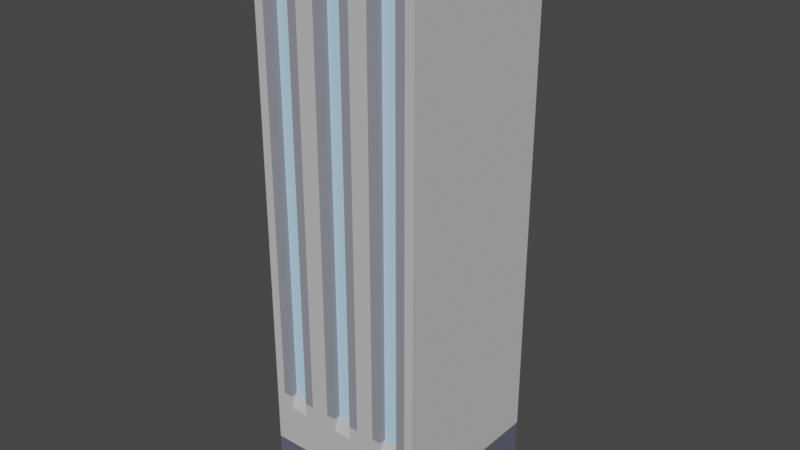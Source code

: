 # Source: scyscraperD.blend  (saved by Blender 3.5.10; exported with 4.5.12 LTS)
import bpy
from mathutils import Matrix  # noqa: F401  (used for matrix-valued properties, if any)

bpy.ops.wm.read_factory_settings(use_empty=True)
scene = bpy.context.scene
scene.name = 'Scene'

# ---- collections
col_collection = bpy.data.collections.new('Collection'); scene.collection.children.link(col_collection)

# ---- materials (node trees are filled in below, after node groups)
mat_border = bpy.data.materials.new('border')
mat_border.use_transparent_shadow = False
mat_border.diffuse_color = (0.28, 0.29, 0.33, 1.0)
mat_border.roughness = 1.0
mat_window = bpy.data.materials.new('window')
mat_window.use_transparent_shadow = False
mat_window.diffuse_color = (0.51, 0.77, 1.0, 1.0)
mat_window.roughness = 1.0
mat_defaultmat = bpy.data.materials.new('_defaultMat')
mat_defaultmat.use_transparent_shadow = False
mat_defaultmat.diffuse_color = (0.55, 0.55, 0.55, 1.0)
mat_defaultmat.roughness = 1.0
mat_door = bpy.data.materials.new('door')
mat_door.use_transparent_shadow = False
mat_door.diffuse_color = (0.12, 0.13, 0.17, 1.0)
mat_door.roughness = 1.0

# ---- material node trees
mat_border.use_nodes = True; mat_border.node_tree.nodes.clear()
_N = mat_border.node_tree.nodes; _L = mat_border.node_tree.links
n0 = _N.new('ShaderNodeBsdfPrincipled'); n0.name = 'Principled BSDF'; n0.location = (0, 300)
n0.distribution = 'GGX'
n0.subsurface_method = 'RANDOM_WALK_SKIN'
n0.inputs[0].default_value = (0.28, 0.29, 0.33, 1.0)
n0.inputs[2].default_value = 1.0
n0.inputs[3].default_value = 1.45
n0.inputs[13].default_value = 0.0
n0.inputs[27].default_value = (0.0, 0.0, 0.0, 1.0)
n0.inputs[28].default_value = 1.0
n1 = _N.new('ShaderNodeOutputMaterial'); n1.name = 'Material Output'; n1.location = (280, 300)
_L.new(n0.outputs[0], n1.inputs[0])
n1.is_active_output = True
mat_window.use_nodes = True; mat_window.node_tree.nodes.clear()
_N = mat_window.node_tree.nodes; _L = mat_window.node_tree.links
n0 = _N.new('ShaderNodeBsdfPrincipled'); n0.name = 'Principled BSDF'; n0.location = (0, 300)
n0.distribution = 'GGX'
n0.subsurface_method = 'RANDOM_WALK_SKIN'
n0.inputs[0].default_value = (0.51, 0.77, 1.0, 1.0)
n0.inputs[2].default_value = 1.0
n0.inputs[3].default_value = 1.45
n0.inputs[13].default_value = 0.0
n0.inputs[27].default_value = (0.0, 0.0, 0.0, 1.0)
n0.inputs[28].default_value = 1.0
n1 = _N.new('ShaderNodeOutputMaterial'); n1.name = 'Material Output'; n1.location = (280, 300)
_L.new(n0.outputs[0], n1.inputs[0])
n1.is_active_output = True
mat_defaultmat.use_nodes = True; mat_defaultmat.node_tree.nodes.clear()
_N = mat_defaultmat.node_tree.nodes; _L = mat_defaultmat.node_tree.links
n0 = _N.new('ShaderNodeBsdfPrincipled'); n0.name = 'Principled BSDF'; n0.location = (0, 300)
n0.distribution = 'GGX'
n0.subsurface_method = 'RANDOM_WALK_SKIN'
n0.inputs[0].default_value = (0.55, 0.55, 0.55, 1.0)
n0.inputs[2].default_value = 1.0
n0.inputs[3].default_value = 1.45
n0.inputs[13].default_value = 0.0
n0.inputs[27].default_value = (0.0, 0.0, 0.0, 1.0)
n0.inputs[28].default_value = 1.0
n1 = _N.new('ShaderNodeOutputMaterial'); n1.name = 'Material Output'; n1.location = (280, 300)
_L.new(n0.outputs[0], n1.inputs[0])
n1.is_active_output = True
mat_door.use_nodes = True; mat_door.node_tree.nodes.clear()
_N = mat_door.node_tree.nodes; _L = mat_door.node_tree.links
n0 = _N.new('ShaderNodeBsdfPrincipled'); n0.name = 'Principled BSDF'; n0.location = (0, 300)
n0.distribution = 'GGX'
n0.subsurface_method = 'RANDOM_WALK_SKIN'
n0.inputs[0].default_value = (0.12, 0.13, 0.17, 1.0)
n0.inputs[2].default_value = 1.0
n0.inputs[3].default_value = 1.45
n0.inputs[13].default_value = 0.0
n0.inputs[27].default_value = (0.0, 0.0, 0.0, 1.0)
n0.inputs[28].default_value = 1.0
n1 = _N.new('ShaderNodeOutputMaterial'); n1.name = 'Material Output'; n1.location = (280, 300)
_L.new(n0.outputs[0], n1.inputs[0])
n1.is_active_output = True

# ---- world
world_world = bpy.data.worlds.new('World'); scene.world = world_world
world_world.use_nodes = True; world_world.node_tree.nodes.clear()
_N = world_world.node_tree.nodes; _L = world_world.node_tree.links
n0 = _N.new('ShaderNodeOutputWorld'); n0.name = 'World Output'; n0.location = (300, 300)
n1 = _N.new('ShaderNodeBackground'); n1.name = 'Background'; n1.location = (10, 300)
n1.inputs[0].default_value = (0.05088, 0.05088, 0.05088, 1.0)
_L.new(n1.outputs[0], n0.inputs[0])
n0.is_active_output = True
world_world.color = (0.05088, 0.05088, 0.05088)
world_world.use_sun_shadow = False
world_world.sun_shadow_jitter_overblur = 0.0

# ---- meshes
me_skyscraperf = bpy.data.meshes.new('skyscraperF')
me_skyscraperf.from_pydata([(-0.52, 0.27, -0.6), (-0.52, -1.805e-16, -0.6), (-0.52, 0.27, -0.58), (-0.52, -1.805e-16, -0.58), (0.6, -1.805e-16, 0.6), (0.6, -1.805e-16, -0.6), (0.07, 0.0, 0.6), (0.52, -1.805e-16, -0.58), (0.28, -1.805e-16, -0.58), (0.28, -1.805e-16, -0.6), (0.12, 0.0, -0.58), (0.07, 0.0, 0.58), (-0.12, 0.0, -0.58), (-0.07, 0.0, 0.58), (-0.6, -1.805e-16, 0.6), (-0.07, 0.0, 0.6), (-0.12, 0.0, -0.6), (-0.28, -1.805e-16, -0.58), (-0.6, -1.805e-16, -0.6), (-0.28, -1.805e-16, -0.6), (0.12, 0.0, -0.6), (0.52, -1.805e-16, -0.6), (0.3323, 3.868, -0.6), (0.3323, 0.8, -0.6), (0.3323, 3.868, -0.55), (0.3323, 0.8, -0.55), (-0.2, 4.0, 0.2), (-0.2, 4.04, 0.2), (-0.2, 4.0, 0.4), (-0.2, 4.04, 0.4), (-0.3323, 3.868, 0.6), (-0.3323, 3.868, 0.55), (-0.4677, 3.868, 0.6), (-0.4677, 3.868, 0.55), (0.62, 4.08, 0.6), (0.62, 4.03, 0.6), (0.6, 4.08, 0.62), (0.6, 4.03, 0.62), (0.07, 0.27, 0.58), (0.07, 0.27, 0.6), (-0.3323, 0.8, 0.55), (-0.3323, 0.8, 0.6), (0.6, 0.05, -0.6), (0.6, 0.05, 0.6), (0.6, 4.0, -0.6), (0.6, 4.0, -0.2), (0.6, 4.03, -0.6), (0.6, 4.03, 0.6), (0.6, 4.0, 0.2), (0.6, 4.0, 0.6), (-0.0677, 0.8, 0.55), (-0.0677, 0.8, 0.6), (-0.0677, 3.868, 0.55), (-0.0677, 3.868, 0.6), (0.28, 0.27, -0.6), (0.28, 0.27, -0.58), (-0.07, 0.27, 0.6), (-0.07, 0.27, 0.58), (0.62, 4.08, -0.6), (0.62, 4.03, -0.6), (0.1, 4.0, 0.2), (0.1, 4.04, 0.2), (0.1, 4.0, 0.4), (0.1, 4.04, 0.4), (-0.6, 4.0, -0.6), (-0.2, 4.0, -0.6), (-0.6, 4.03, -0.6), (0.2, 4.0, -0.6), (0.52, 0.27, -0.6), (0.52, 0.27, -0.58), (-0.6, 4.03, 0.62), (-0.6, 4.08, 0.62), (0.12, 0.27, -0.58), (0.12, 0.27, -0.6), (-0.12, 0.27, -0.58), (-0.12, 0.27, -0.6), (-0.6, 4.03, 0.6), (-0.62, 4.03, 0.6), (-0.62, 4.03, -0.6), (0.6, 4.03, -0.62), (-0.6, 4.03, -0.62), (-0.1, 4.0, 0.4), (-0.1, 4.04, 0.4), (0.2, 4.04, 0.2), (0.2, 4.04, 0.4), (-0.28, 0.27, -0.6), (-0.28, 0.27, -0.58), (0.2662, 0.8, -0.6), (0.2662, 3.934, -0.6), (0.4677, 3.868, -0.6), (0.5338, 3.934, -0.6), (0.4677, 0.8, -0.6), (0.5338, 0.8, -0.6), (-0.5338, 0.8, -0.6), (-0.4677, 0.8, -0.6), (-0.5338, 3.934, -0.6), (-0.4677, 3.868, -0.6), (-0.3323, 3.868, -0.6), (-0.2662, 3.934, -0.6), (-0.3323, 0.8, -0.6), (-0.2662, 0.8, -0.6), (-0.6, 0.05, -0.6), (-0.6, 0.05, 0.6), (0.25, 0.05, -0.6), (0.25, 0.3, -0.6), (0.55, 0.3, -0.6), (0.55, 0.05, -0.6), (0.15, 0.05, -0.6), (0.15, 0.3, -0.6), (-0.15, 0.3, -0.6), (-0.15, 0.05, -0.6), (-0.25, 0.05, -0.6), (-0.25, 0.3, -0.6), (-0.55, 0.3, -0.6), (-0.55, 0.05, -0.6), (0.1, 0.05, 0.6), (0.1, 0.3, 0.6), (-0.1, 0.3, 0.6), (-0.1, 0.05, 0.6), (0.6, 4.08, -0.62), (-0.55, 4.08, -0.55), (-0.55, 4.0, -0.55), (-0.55, 4.08, 0.55), (-0.55, 4.0, -0.2), (-0.55, 4.0, 0.2), (-0.55, 4.0, 0.55), (-0.62, 4.08, -0.6), (-0.62, 4.08, 0.6), (-0.1, 4.0, 0.2), (-0.1, 4.04, 0.2), (0.0677, 0.8, 0.55), (0.0677, 3.868, 0.55), (0.0677, 0.8, 0.6), (0.0677, 3.868, 0.6), (-0.1338, 0.8, -0.6), (-0.0677, 0.8, -0.6), (-0.1338, 3.934, -0.6), (-0.0677, 3.868, -0.6), (0.0677, 3.868, -0.6), (0.1338, 3.934, -0.6), (0.0677, 0.8, -0.6), (0.1338, 0.8, -0.6), (0.5338, 0.8, 0.6), (0.4677, 0.8, 0.6), (0.5338, 3.934, 0.6), (0.4677, 3.868, 0.6), (0.3323, 3.868, 0.6), (0.2662, 3.934, 0.6), (0.3323, 0.8, 0.6), (0.2662, 0.8, 0.6), (0.3323, 0.8, 0.55), (0.3323, 3.868, 0.55), (-0.4677, 3.868, -0.55), (-0.4677, 0.8, -0.55), (0.0677, 3.868, -0.55), (-0.0677, 3.868, -0.55), (-0.4677, 0.8, 0.55), (-0.4677, 0.8, 0.6), (-0.6, 4.08, -0.62), (0.55, 4.08, -0.55), (0.55, 4.08, 0.55), (0.55, 4.0, -0.55), (0.55, 4.0, -0.2), (0.55, 4.0, 0.2), (0.55, 4.0, 0.55), (0.2, 4.0, -0.55), (-0.2, 4.0, -0.55), (-0.3323, 3.868, -0.55), (0.2, 4.0, 0.6), (-0.2, 4.0, 0.6), (-0.6, 4.0, 0.6), (-0.3323, 0.8, -0.55), (0.1338, 0.8, 0.6), (0.1338, 3.934, 0.6), (-0.1338, 3.934, 0.6), (-0.1338, 0.8, 0.6), (0.4677, 3.868, 0.55), (0.2, 4.0, 0.4), (-0.2, 4.0, 0.55), (0.2, 4.0, 0.55), (-0.2662, 0.8, 0.6), (-0.2662, 3.934, 0.6), (-0.5338, 3.934, 0.6), (-0.5338, 0.8, 0.6), (0.4677, 0.8, -0.55), (0.4677, 3.868, -0.55), (0.0677, 0.8, -0.55), (0.2, 4.0, 0.2), (0.4677, 0.8, 0.55), (-0.6, 4.0, -0.2), (-0.6, 4.0, 0.2), (-0.0677, 0.8, -0.55), (-0.05, 0.02, -0.58), (0.05, 0.02, -0.58), (-0.05, 0.25, -0.58), (0.05, 0.25, -0.58), (0.3, 0.05, -0.58), (0.5, 0.05, -0.58), (0.3, 0.25, -0.58), (0.5, 0.25, -0.58), (0.07, 0.05, -0.58), (0.1, 0.05, -0.58), (0.07, 0.25, -0.58), (0.1, 0.25, -0.58), (-0.1, 0.05, -0.58), (-0.07, 0.05, -0.58), (-0.1, 0.25, -0.58), (-0.07, 0.25, -0.58), (-0.5, 0.05, -0.58), (-0.3, 0.05, -0.58), (-0.5, 0.25, -0.58), (-0.3, 0.25, -0.58), (0.0677, 0.7, 0.6), (-0.0677, 0.7, 0.6), (-0.3323, 0.7, -0.6), (-0.0677, 0.7, -0.6), (-0.4677, 0.7, -0.6), (0.0677, 0.7, -0.6), (0.3323, 0.7, -0.6), (0.4677, 0.7, -0.6), (0.6, 0.4, -0.6), (-0.6, 0.4, -0.6), (0.4677, 0.7, 0.6), (-0.3323, 0.7, 0.6), (-0.4677, 0.7, 0.6), (-0.6, 0.4, 0.6), (0.6, 0.4, 0.6), (0.3323, 0.7, 0.6), (-0.6, 0.4, -0.2), (0.6, 0.4, -0.2)], [], [(2, 1, 0), (1, 2, 3), (6, 5, 4), (5, 6, 7), (7, 6, 8), (8, 6, 9), (9, 6, 10), (10, 6, 11), (10, 11, 12), (12, 11, 13), (13, 14, 12), (14, 13, 15), (12, 14, 16), (16, 14, 17), (17, 14, 3), (3, 14, 1), (1, 14, 18), (19, 16, 17), (20, 9, 10), (21, 5, 7), (24, 23, 22), (23, 24, 25), (28, 27, 26), (27, 28, 29), (32, 31, 30), (31, 32, 33), (36, 35, 34), (35, 36, 37), (6, 38, 11), (38, 6, 39), (41, 31, 40), (31, 41, 30), (43, 5, 42), (5, 43, 4), (46, 45, 44), (45, 46, 47), (45, 47, 48), (48, 47, 49), (52, 51, 50), (51, 52, 53), (55, 9, 54), (9, 55, 8), (56, 38, 39), (38, 56, 57), (34, 59, 58), (59, 34, 35), (62, 61, 60), (61, 62, 63), (66, 65, 64), (65, 66, 67), (67, 66, 44), (44, 66, 46), (7, 68, 21), (68, 7, 69), (36, 70, 37), (70, 36, 71), (74, 73, 72), (73, 74, 75), (37, 46, 35), (46, 37, 47), (47, 37, 70), (47, 70, 76), (76, 70, 77), (76, 77, 78), (79, 35, 46), (35, 79, 59), (79, 46, 66), (79, 66, 80), (80, 66, 76), (80, 76, 78), (82, 28, 81), (28, 82, 29), (61, 84, 83), (84, 61, 63), (17, 85, 19), (85, 17, 86), (56, 13, 57), (13, 56, 15), (88, 23, 87), (23, 88, 22), (22, 88, 89), (90, 89, 88), (90, 91, 89), (91, 90, 92), (95, 94, 93), (94, 95, 96), (96, 95, 97), (98, 97, 95), (98, 99, 97), (99, 98, 100), (55, 68, 69), (68, 55, 54), (14, 101, 18), (101, 14, 102), (9, 103, 54), (103, 9, 20), (54, 103, 104), (54, 104, 68), (105, 68, 104), (106, 68, 105), (106, 21, 68), (21, 106, 5), (5, 106, 42), (20, 107, 103), (107, 20, 73), (107, 73, 108), (108, 73, 109), (75, 109, 73), (75, 110, 109), (16, 110, 75), (110, 16, 111), (19, 111, 16), (111, 19, 85), (111, 85, 112), (112, 85, 113), (0, 113, 85), (0, 114, 113), (1, 114, 0), (1, 101, 114), (101, 1, 18), (10, 73, 20), (73, 10, 72), (43, 6, 4), (6, 43, 115), (6, 115, 39), (39, 115, 116), (39, 116, 56), (117, 56, 116), (118, 56, 117), (56, 118, 15), (102, 15, 118), (15, 102, 14), (74, 16, 75), (16, 74, 12), (2, 85, 86), (85, 2, 0), (58, 79, 119), (79, 58, 59), (122, 121, 120), (121, 122, 123), (123, 122, 124), (124, 122, 125), (77, 126, 78), (126, 77, 127), (27, 128, 26), (128, 27, 129), (132, 131, 130), (131, 132, 133), (27, 82, 129), (82, 27, 29), (136, 135, 134), (135, 136, 137), (137, 136, 138), (139, 138, 136), (139, 140, 138), (140, 139, 141), (144, 143, 142), (143, 144, 145), (145, 144, 146), (147, 146, 144), (147, 148, 146), (148, 147, 149), (151, 148, 150), (148, 151, 146), (152, 94, 96), (94, 152, 153), (155, 138, 154), (138, 155, 137), (33, 157, 156), (157, 33, 32), (126, 80, 78), (80, 126, 158), (161, 160, 159), (160, 161, 162), (160, 162, 163), (160, 163, 164), (82, 128, 129), (128, 82, 81), (159, 165, 161), (165, 159, 166), (166, 159, 121), (121, 159, 120), (152, 97, 167), (97, 152, 96), (49, 169, 168), (169, 49, 170), (170, 49, 47), (170, 47, 76), (171, 97, 99), (97, 171, 167), (70, 127, 77), (127, 70, 71), (53, 131, 133), (131, 53, 52), (119, 34, 58), (34, 119, 36), (36, 119, 159), (159, 119, 158), (159, 158, 120), (120, 158, 122), (160, 36, 159), (36, 160, 71), (71, 160, 122), (71, 122, 158), (71, 158, 126), (71, 126, 127), (173, 132, 172), (132, 173, 133), (133, 173, 53), (174, 53, 173), (174, 51, 53), (51, 174, 175), (146, 176, 145), (176, 146, 151), (84, 62, 177), (62, 84, 63), (125, 179, 178), (179, 125, 164), (164, 125, 122), (164, 122, 160), (181, 41, 180), (41, 181, 30), (30, 181, 32), (182, 32, 181), (182, 157, 32), (157, 182, 183), (184, 89, 91), (89, 184, 185), (186, 138, 140), (138, 186, 154), (84, 187, 83), (187, 84, 177), (143, 176, 188), (176, 143, 145), (24, 89, 185), (89, 24, 22), (61, 187, 60), (187, 61, 83), (158, 79, 80), (79, 158, 119), (189, 66, 64), (66, 189, 76), (76, 189, 190), (76, 190, 170), (155, 135, 137), (135, 155, 191), (194, 193, 192), (193, 194, 195), (198, 197, 196), (197, 198, 199), (202, 201, 200), (201, 202, 203), (206, 205, 204), (205, 206, 207), (210, 209, 208), (209, 210, 211), (31, 156, 40), (156, 31, 33), (155, 186, 191), (186, 155, 154), (24, 184, 25), (184, 24, 185), (152, 171, 153), (171, 152, 167), (131, 50, 130), (50, 131, 52), (176, 150, 188), (150, 176, 151), (130, 213, 212), (213, 130, 50), (99, 215, 214), (215, 99, 100), (215, 134, 135), (134, 215, 100), (94, 216, 93), (140, 218, 217), (218, 140, 141), (91, 92, 219), (221, 216, 220), (216, 221, 93), (93, 221, 64), (93, 64, 95), (44, 64, 65), (44, 65, 67), (95, 64, 98), (98, 64, 136), (136, 64, 139), (139, 64, 88), (88, 64, 90), (220, 92, 44), (92, 220, 219), (219, 220, 216), (219, 216, 214), (219, 214, 215), (219, 215, 217), (219, 217, 218), (44, 92, 90), (44, 90, 64), (139, 87, 141), (87, 139, 88), (98, 134, 100), (134, 98, 136), (218, 87, 23), (87, 218, 141), (143, 188, 222), (51, 223, 213), (223, 51, 175), (157, 183, 224), (226, 222, 225), (222, 226, 142), (142, 226, 49), (142, 49, 144), (144, 49, 147), (147, 49, 173), (173, 49, 174), (174, 49, 181), (181, 49, 182), (182, 49, 168), (225, 183, 170), (183, 225, 224), (224, 225, 222), (224, 222, 227), (224, 227, 212), (224, 212, 213), (224, 213, 223), (148, 212, 227), (170, 183, 182), (170, 182, 169), (169, 182, 168), (174, 180, 175), (180, 174, 181), (147, 172, 149), (172, 147, 173), (223, 180, 41), (180, 223, 175), (212, 148, 149), (212, 172, 132), (172, 212, 149), (143, 222, 142), (171, 99, 214), (227, 150, 148), (25, 219, 218), (219, 25, 184), (153, 216, 94), (132, 130, 212), (25, 218, 23), (184, 91, 219), (188, 227, 222), (227, 188, 150), (191, 215, 135), (224, 156, 157), (228, 64, 221), (64, 228, 189), (189, 228, 225), (189, 225, 190), (190, 225, 170), (186, 140, 217), (153, 214, 216), (214, 153, 171), (41, 40, 223), (191, 217, 215), (217, 191, 186), (40, 224, 223), (224, 40, 156), (44, 229, 220), (229, 44, 45), (229, 45, 226), (226, 45, 48), (226, 48, 49), (213, 50, 51), (3, 208, 17), (208, 3, 2), (208, 2, 210), (210, 2, 211), (209, 17, 208), (17, 209, 86), (86, 209, 211), (86, 211, 2), (192, 205, 194), (205, 192, 204), (194, 205, 207), (194, 207, 195), (195, 207, 202), (202, 207, 203), (192, 12, 204), (12, 192, 10), (204, 12, 74), (204, 74, 206), (206, 74, 207), (193, 10, 192), (201, 10, 193), (10, 201, 72), (72, 201, 203), (72, 203, 207), (72, 207, 74), (201, 193, 200), (195, 200, 193), (200, 195, 202), (38, 13, 11), (13, 38, 57), (107, 104, 103), (104, 107, 108), (104, 108, 105), (220, 105, 108), (220, 106, 105), (106, 220, 42), (220, 108, 221), (109, 221, 108), (112, 221, 109), (113, 221, 112), (114, 221, 113), (221, 114, 101), (110, 112, 109), (112, 110, 111), (102, 221, 101), (221, 102, 228), (228, 102, 225), (226, 115, 43), (115, 226, 116), (116, 226, 117), (225, 117, 226), (102, 117, 225), (117, 102, 118), (229, 42, 220), (42, 229, 43), (43, 229, 226), (8, 196, 7), (196, 8, 55), (196, 55, 198), (198, 55, 199), (197, 7, 196), (7, 197, 69), (69, 197, 199), (69, 199, 55), (165, 162, 161), (162, 165, 163), (163, 165, 164), (164, 165, 179), (179, 165, 187), (187, 165, 166), (187, 166, 60), (60, 166, 62), (62, 166, 128), (128, 166, 26), (26, 166, 121), (26, 121, 28), (177, 179, 187), (179, 177, 178), (178, 177, 62), (178, 62, 81), (81, 62, 128), (178, 81, 28), (178, 28, 125), (125, 28, 123), (123, 28, 121), (125, 123, 124)])
me_skyscraperf.polygons.foreach_set('material_index', [0, 0, 0, 0, 0, 0, 0, 0, 0, 0, 0, 0, 0, 0, 0, 0, 0, 0, 0, 0, 0, 0, 0, 0, 0, 0, 0, 0, 0, 0, 0, 0, 0, 0, 0, 0, 0, 0, 0, 0, 0, 0, 0, 0, 0, 0, 0, 0, 0, 0, 0, 0, 0, 0, 0, 0, 0, 0, 0, 0, 0, 0, 0, 0, 0, 0, 0, 0, 0, 0, 0, 0, 0, 0, 0, 0, 0, 0, 0, 0, 0, 0, 0, 0, 0, 0, 0, 0, 0, 0, 0, 0, 0, 0, 0, 0, 0, 0, 0, 0, 0, 0, 0, 0, 0, 0, 0, 0, 0, 0, 0, 0, 0, 0, 0, 0, 0, 0, 0, 0, 0, 0, 0, 0, 0, 0, 0, 0, 0, 0, 0, 0, 0, 0, 0, 0, 0, 0, 0, 0, 0, 0, 0, 0, 0, 0, 0, 0, 0, 0, 0, 0, 0, 0, 0, 0, 0, 0, 0, 0, 0, 0, 0, 0, 0, 0, 0, 0, 0, 0, 0, 0, 0, 0, 0, 0, 0, 0, 0, 0, 0, 0, 0, 0, 0, 0, 0, 0, 0, 0, 0, 0, 0, 0, 0, 0, 0, 0, 0, 0, 0, 0, 0, 0, 0, 0, 0, 0, 0, 0, 0, 0, 0, 0, 0, 0, 0, 0, 0, 0, 0, 0, 0, 0, 0, 0, 0, 0, 0, 0, 0, 0, 0, 0, 0, 0, 0, 0, 0, 0, 0, 0, 0, 0, 0, 0, 1, 1, 1, 1, 1, 1, 1, 1, 1, 1, 1, 1, 1, 1, 1, 1, 1, 1, 1, 1, 1, 1, 2, 2, 2, 2, 2, 2, 2, 2, 2, 2, 2, 2, 2, 2, 2, 2, 2, 2, 2, 2, 2, 2, 2, 2, 2, 2, 2, 2, 2, 2, 2, 2, 2, 2, 2, 2, 2, 2, 2, 2, 2, 2, 2, 2, 2, 2, 2, 2, 2, 2, 2, 2, 2, 2, 2, 2, 2, 2, 2, 2, 2, 2, 2, 2, 2, 2, 2, 2, 2, 2, 2, 2, 2, 2, 2, 2, 2, 2, 2, 2, 2, 2, 2, 2, 2, 2, 2, 2, 2, 2, 2, 2, 2, 2, 2, 2, 2, 2, 2, 2, 2, 2, 3, 3, 3, 3, 3, 3, 3, 3, 3, 3, 3, 3, 3, 3, 3, 3, 3, 3, 3, 3, 3, 3, 3, 3, 3, 3, 3, 3, 3, 3, 3, 3, 3, 3, 3, 3, 3, 3, 3, 3, 3, 3, 3, 3, 3, 3, 3, 3, 3, 3, 3, 3, 3, 3, 3, 3, 3, 3, 3, 3, 3, 3, 3, 3, 3, 3, 3, 3, 3, 3, 3, 3, 3, 3, 3, 3, 3, 3, 3, 3, 3, 3, 3, 3, 3, 3])
_uv = me_skyscraperf.uv_layers.new(name='UVMap')
_uv.uv.foreach_set('vector', [22.83, 10.63, 23.62, -7.105e-15, 23.62, 10.63, 23.62, -7.105e-15, 22.83, 10.63, 22.83, -7.105e-15, 2.756, 23.62, 23.62, -23.62, 23.62, 23.62, 23.62, -23.62, 2.756, 23.62, 20.47, -22.83, 20.47, -22.83, 2.756, 23.62, 11.02, -22.83, 11.02, -22.83, 2.756, 23.62, 11.02, -23.62, 11.02, -23.62, 2.756, 23.62, 4.724, -22.83, 4.724, -22.83, 2.756, 23.62, 2.756, 22.83, 4.724, -22.83, 2.756, 22.83, -4.724, -22.83, -4.724, -22.83, 2.756, 22.83, -2.756, 22.83, -2.756, 22.83, -23.62, 23.62, -4.724, -22.83, -23.62, 23.62, -2.756, 22.83, -2.756, 23.62, -4.724, -22.83, -23.62, 23.62, -4.724, -23.62, -4.724, -23.62, -23.62, 23.62, -11.02, -22.83, -11.02, -22.83, -23.62, 23.62, -20.47, -22.83, -20.47, -22.83, -23.62, 23.62, -20.47, -23.62, -20.47, -23.62, -23.62, 23.62, -23.62, -23.62, -11.02, -23.62, -4.724, -23.62, -11.02, -22.83, 4.724, -23.62, 11.02, -23.62, 4.724, -22.83, 20.47, -23.62, 23.62, -23.62, 20.47, -22.83, 21.65, 152.3, 23.62, 31.5, 23.62, 152.3, 23.62, 31.5, 21.65, 152.3, 21.65, 31.5, 15.75, 157.5, 7.874, 159.1, 7.874, 157.5, 7.874, 159.1, 15.75, 157.5, 15.75, 159.1, -18.41, 23.62, -13.08, 21.65, -13.08, 23.62, -13.08, 21.65, -18.41, 23.62, -18.41, 21.65, -0.5568, 160.6, 0.5568, 158.7, 0.5568, 160.6, 0.5568, 158.7, -0.5568, 160.6, -0.5568, 158.7, 23.62, 0.0, 22.83, 10.63, 22.83, 0.0, 22.83, 10.63, 23.62, 0.0, 23.62, 10.63, 23.62, 31.5, 21.65, 152.3, 21.65, 31.5, 21.65, 152.3, 23.62, 31.5, 23.62, 152.3, -23.62, 1.969, 23.62, -7.105e-15, 23.62, 1.969, 23.62, -7.105e-15, -23.62, 1.969, -23.62, -7.105e-15, 23.62, 158.7, 7.874, 157.5, 23.62, 157.5, 7.874, 157.5, 23.62, 158.7, -23.62, 158.7, 7.874, 157.5, -23.62, 158.7, -7.874, 157.5, -7.874, 157.5, -23.62, 158.7, -23.62, 157.5, -21.65, 152.3, -23.62, 31.5, -21.65, 31.5, -23.62, 31.5, -21.65, 152.3, -23.62, 152.3, 22.83, 10.63, 23.62, -7.105e-15, 23.62, 10.63, 23.62, -7.105e-15, 22.83, 10.63, 22.83, -7.105e-15, -2.756, 23.62, 2.756, 22.83, 2.756, 23.62, 2.756, 22.83, -2.756, 23.62, -2.756, 22.83, -23.62, 160.6, 23.62, 158.7, 23.62, 160.6, 23.62, 158.7, -23.62, 160.6, -23.62, 158.7, 15.75, 157.5, 7.874, 159.1, 7.874, 157.5, 7.874, 159.1, 15.75, 157.5, 15.75, 159.1, 23.62, 158.7, 7.874, 157.5, 23.62, 157.5, 7.874, 157.5, 23.62, 158.7, -7.874, 157.5, -7.874, 157.5, 23.62, 158.7, -23.62, 157.5, -23.62, 157.5, 23.62, 158.7, -23.62, 158.7, -22.83, -7.105e-15, -23.62, 10.63, -23.62, -7.105e-15, -23.62, 10.63, -22.83, -7.105e-15, -22.83, 10.63, 23.62, 160.6, -23.62, 158.7, 23.62, 158.7, -23.62, 158.7, 23.62, 160.6, -23.62, 160.6, -4.724, -22.83, 4.724, -23.62, 4.724, -22.83, 4.724, -23.62, -4.724, -22.83, -4.724, -23.62, 23.62, 24.41, 23.62, -23.62, 24.41, 23.62, 23.62, -23.62, 23.62, 24.41, 23.62, 23.62, 23.62, 23.62, 23.62, 24.41, -23.62, 24.41, 23.62, 23.62, -23.62, 24.41, -23.62, 23.62, -23.62, 23.62, -23.62, 24.41, -24.41, 23.62, -23.62, 23.62, -24.41, 23.62, -24.41, -23.62, 23.62, -24.41, 24.41, 23.62, 23.62, -23.62, 24.41, 23.62, 23.62, -24.41, 24.41, -23.62, 23.62, -24.41, 23.62, -23.62, -23.62, -23.62, 23.62, -24.41, -23.62, -23.62, -23.62, -24.41, -23.62, -24.41, -23.62, -23.62, -23.62, 23.62, -23.62, -24.41, -23.62, 23.62, -24.41, -23.62, -3.937, 159.1, -7.874, 157.5, -3.937, 157.5, -7.874, 157.5, -3.937, 159.1, -7.874, 159.1, -3.937, 7.874, -7.874, 15.75, -7.874, 7.874, -7.874, 15.75, -3.937, 7.874, -3.937, 15.75, -22.83, -7.105e-15, -23.62, 10.63, -23.62, -7.105e-15, -23.62, 10.63, -22.83, -7.105e-15, -22.83, 10.63, -23.62, 10.63, -22.83, 0.0, -22.83, 10.63, -22.83, 0.0, -23.62, 10.63, -23.62, 0.0, -10.48, 154.9, -13.08, 31.5, -10.48, 31.5, -13.08, 31.5, -10.48, 154.9, -13.08, 152.3, -13.08, 152.3, -10.48, 154.9, -18.41, 152.3, -21.02, 154.9, -18.41, 152.3, -10.48, 154.9, -21.02, 154.9, -18.41, 31.5, -18.41, 152.3, -18.41, 31.5, -21.02, 154.9, -21.02, 31.5, 21.02, 154.9, 18.41, 31.5, 21.02, 31.5, 18.41, 31.5, 21.02, 154.9, 18.41, 152.3, 18.41, 152.3, 21.02, 154.9, 13.08, 152.3, 10.48, 154.9, 13.08, 152.3, 21.02, 154.9, 10.48, 154.9, 13.08, 31.5, 13.08, 152.3, 13.08, 31.5, 10.48, 154.9, 10.48, 31.5, 11.02, -22.83, 20.47, -23.62, 20.47, -22.83, 20.47, -23.62, 11.02, -22.83, 11.02, -23.62, 23.62, -7.105e-15, -23.62, 1.969, -23.62, -7.105e-15, -23.62, 1.969, 23.62, -7.105e-15, 23.62, 1.969, -11.02, 5.673e-14, -9.843, 1.969, -11.02, 10.63, -9.843, 1.969, -11.02, 5.673e-14, -4.724, 6.384e-14, -11.02, 10.63, -9.843, 1.969, -9.843, 11.81, -11.02, 10.63, -9.843, 11.81, -20.47, 10.63, -21.65, 11.81, -20.47, 10.63, -9.843, 11.81, -21.65, 1.969, -20.47, 10.63, -21.65, 11.81, -21.65, 1.969, -20.47, 5.673e-14, -20.47, 10.63, -20.47, 5.673e-14, -21.65, 1.969, -23.62, 5.673e-14, -23.62, 5.673e-14, -21.65, 1.969, -23.62, 1.969, -4.724, 6.384e-14, -5.906, 1.969, -9.843, 1.969, -5.906, 1.969, -4.724, 6.384e-14, -4.724, 10.63, -5.906, 1.969, -4.724, 10.63, -5.906, 11.81, -5.906, 11.81, -4.724, 10.63, 5.906, 11.81, 4.724, 10.63, 5.906, 11.81, -4.724, 10.63, 4.724, 10.63, 5.906, 1.969, 5.906, 11.81, 4.724, 6.384e-14, 5.906, 1.969, 4.724, 10.63, 5.906, 1.969, 4.724, 6.384e-14, 9.843, 1.969, 11.02, 5.673e-14, 9.843, 1.969, 4.724, 6.384e-14, 9.843, 1.969, 11.02, 5.673e-14, 11.02, 10.63, 9.843, 1.969, 11.02, 10.63, 9.843, 11.81, 9.843, 11.81, 11.02, 10.63, 21.65, 11.81, 20.47, 10.63, 21.65, 11.81, 11.02, 10.63, 20.47, 10.63, 21.65, 1.969, 21.65, 11.81, 20.47, 5.673e-14, 21.65, 1.969, 20.47, 10.63, 20.47, 5.673e-14, 23.62, 1.969, 21.65, 1.969, 23.62, 1.969, 20.47, 5.673e-14, 23.62, 5.673e-14, -22.83, 0.0, -23.62, 10.63, -23.62, 0.0, -23.62, 10.63, -22.83, 0.0, -22.83, 10.63, 23.62, 1.969, 2.756, -1.674e-26, 23.62, -7.105e-15, 2.756, -1.674e-26, 23.62, 1.969, 3.937, 1.969, 2.756, -1.674e-26, 3.937, 1.969, 2.756, 10.63, 2.756, 10.63, 3.937, 1.969, 3.937, 11.81, 2.756, 10.63, 3.937, 11.81, -2.756, 10.63, -3.937, 11.81, -2.756, 10.63, 3.937, 11.81, -3.937, 1.969, -2.756, 10.63, -3.937, 11.81, -2.756, 10.63, -3.937, 1.969, -2.756, -1.674e-26, -23.62, 1.969, -2.756, -1.674e-26, -3.937, 1.969, -2.756, -1.674e-26, -23.62, 1.969, -23.62, -7.105e-15, 22.83, 10.63, 23.62, 0.0, 23.62, 10.63, 23.62, 0.0, 22.83, 10.63, 22.83, 0.0, -20.47, -22.83, -11.02, -23.62, -11.02, -22.83, -11.02, -23.62, -20.47, -22.83, -20.47, -23.62, -0.5568, 160.6, 0.5568, 158.7, 0.5568, 160.6, 0.5568, 158.7, -0.5568, 160.6, -0.5568, 158.7, -21.65, 160.6, 21.65, 157.5, 21.65, 160.6, 21.65, 157.5, -21.65, 160.6, 7.874, 157.5, 7.874, 157.5, -21.65, 160.6, -7.874, 157.5, -7.874, 157.5, -21.65, 160.6, -21.65, 157.5, 23.62, 158.7, -23.62, 160.6, -23.62, 158.7, -23.62, 160.6, 23.62, 158.7, 23.62, 160.6, 7.874, 159.1, 3.937, 157.5, 7.874, 157.5, 3.937, 157.5, 7.874, 159.1, 3.937, 159.1, 23.62, 31.5, 21.65, 152.3, 21.65, 31.5, 21.65, 152.3, 23.62, 31.5, 23.62, 152.3, 7.874, 7.874, 3.937, 15.75, 3.937, 7.874, 3.937, 15.75, 7.874, 7.874, 7.874, 15.75, 5.27, 154.9, 2.665, 31.5, 5.27, 31.5, 2.665, 31.5, 5.27, 154.9, 2.665, 152.3, 2.665, 152.3, 5.27, 154.9, -2.665, 152.3, -5.27, 154.9, -2.665, 152.3, 5.27, 154.9, -5.27, 154.9, -2.665, 31.5, -2.665, 152.3, -2.665, 31.5, -5.27, 154.9, -5.27, 31.5, 21.02, 154.9, 18.41, 31.5, 21.02, 31.5, 18.41, 31.5, 21.02, 154.9, 18.41, 152.3, 18.41, 152.3, 21.02, 154.9, 13.08, 152.3, 10.48, 154.9, 13.08, 152.3, 21.02, 154.9, 10.48, 154.9, 13.08, 31.5, 13.08, 152.3, 13.08, 31.5, 10.48, 154.9, 10.48, 31.5, -21.65, 152.3, -23.62, 31.5, -21.65, 31.5, -23.62, 31.5, -21.65, 152.3, -23.62, 152.3, 21.65, 152.3, 23.62, 31.5, 23.62, 152.3, 23.62, 31.5, 21.65, 152.3, 21.65, 31.5, -2.665, -21.65, 2.665, -23.62, 2.665, -21.65, 2.665, -23.62, -2.665, -21.65, -2.665, -23.62, -21.65, 152.3, -23.62, 31.5, -21.65, 31.5, -23.62, 31.5, -21.65, 152.3, -23.62, 152.3, 0.5568, 160.6, -0.5568, 158.7, 0.5568, 158.7, -0.5568, 158.7, 0.5568, 160.6, -0.5568, 160.6, -21.65, 157.5, 21.65, 160.6, -21.65, 160.6, 21.65, 160.6, -21.65, 157.5, -7.874, 157.5, 21.65, 160.6, -7.874, 157.5, 7.874, 157.5, 21.65, 160.6, 7.874, 157.5, 21.65, 157.5, -15.75, 159.1, -7.874, 157.5, -7.874, 159.1, -7.874, 157.5, -15.75, 159.1, -15.75, 157.5, 21.65, 160.6, 7.874, 157.5, 21.65, 157.5, 7.874, 157.5, 21.65, 160.6, -7.874, 157.5, -7.874, 157.5, 21.65, 160.6, -21.65, 157.5, -21.65, 157.5, 21.65, 160.6, -21.65, 160.6, -18.41, -21.65, -13.08, -23.62, -13.08, -21.65, -13.08, -23.62, -18.41, -21.65, -18.41, -23.62, 23.62, 157.5, -7.874, 157.5, 7.874, 157.5, -7.874, 157.5, 23.62, 157.5, -23.62, 157.5, -23.62, 157.5, 23.62, 157.5, 23.62, 158.7, -23.62, 157.5, 23.62, 158.7, -23.62, 158.7, -21.65, 31.5, -23.62, 152.3, -23.62, 31.5, -23.62, 152.3, -21.65, 31.5, -21.65, 152.3, 0.5568, 158.7, -0.5568, 160.6, -0.5568, 158.7, -0.5568, 160.6, 0.5568, 158.7, 0.5568, 160.6, -2.665, 23.62, 2.665, 21.65, 2.665, 23.62, 2.665, 21.65, -2.665, 23.62, -2.665, 21.65, -23.62, -24.41, -24.41, 23.62, -24.41, -23.62, -24.41, 23.62, -23.62, -24.41, -23.62, 24.41, -23.62, 24.41, -23.62, -24.41, -21.65, -21.65, -21.65, -21.65, -23.62, -24.41, 23.62, -24.41, -21.65, -21.65, 23.62, -24.41, 21.65, -21.65, 21.65, -21.65, 23.62, -24.41, 21.65, 21.65, -21.65, 21.65, -23.62, 24.41, -21.65, -21.65, -23.62, 24.41, -21.65, 21.65, 23.62, 24.41, 23.62, 24.41, -21.65, 21.65, 21.65, 21.65, 23.62, 24.41, 21.65, 21.65, 23.62, -24.41, 23.62, 24.41, 23.62, -24.41, 24.41, -23.62, 23.62, 24.41, 24.41, -23.62, 24.41, 23.62, 5.27, 154.9, 2.665, 31.5, 5.27, 31.5, 2.665, 31.5, 5.27, 154.9, 2.665, 152.3, 2.665, 152.3, 5.27, 154.9, -2.665, 152.3, -5.27, 154.9, -2.665, 152.3, 5.27, 154.9, -5.27, 154.9, -2.665, 31.5, -2.665, 152.3, -2.665, 31.5, -5.27, 154.9, -5.27, 31.5, 13.08, 23.62, 18.41, 21.65, 18.41, 23.62, 18.41, 21.65, 13.08, 23.62, 13.08, 21.65, 7.874, 159.1, 3.937, 157.5, 7.874, 157.5, 3.937, 157.5, 7.874, 159.1, 3.937, 159.1, 21.65, 157.5, -7.874, 157.5, 7.874, 157.5, -7.874, 157.5, 21.65, 157.5, -21.65, 157.5, -21.65, 157.5, 21.65, 157.5, 21.65, 160.6, -21.65, 157.5, 21.65, 160.6, -21.65, 160.6, -10.48, 154.9, -13.08, 31.5, -10.48, 31.5, -13.08, 31.5, -10.48, 154.9, -13.08, 152.3, -13.08, 152.3, -10.48, 154.9, -18.41, 152.3, -21.02, 154.9, -18.41, 152.3, -10.48, 154.9, -21.02, 154.9, -18.41, 31.5, -18.41, 152.3, -18.41, 31.5, -21.02, 154.9, -21.02, 31.5, -21.65, 31.5, -23.62, 152.3, -23.62, 31.5, -23.62, 152.3, -21.65, 31.5, -21.65, 152.3, -21.65, 31.5, -23.62, 152.3, -23.62, 31.5, -23.62, 152.3, -21.65, 31.5, -21.65, 152.3, -15.75, 159.1, -7.874, 157.5, -7.874, 159.1, -7.874, 157.5, -15.75, 159.1, -15.75, 157.5, 23.62, 31.5, 21.65, 152.3, 21.65, 31.5, 21.65, 152.3, 23.62, 31.5, 23.62, 152.3, 13.08, -21.65, 18.41, -23.62, 18.41, -21.65, 18.41, -23.62, 13.08, -21.65, 13.08, -23.62, -3.937, 159.1, -7.874, 157.5, -3.937, 157.5, -7.874, 157.5, -3.937, 159.1, -7.874, 159.1, 23.62, 160.6, -23.62, 158.7, 23.62, 158.7, -23.62, 158.7, 23.62, 160.6, -23.62, 160.6, -7.874, 157.5, -23.62, 158.7, -23.62, 157.5, -23.62, 158.7, -7.874, 157.5, 23.62, 158.7, 23.62, 158.7, -7.874, 157.5, 7.874, 157.5, 23.62, 158.7, 7.874, 157.5, 23.62, 157.5, 21.65, 152.3, 23.62, 31.5, 23.62, 152.3, 23.62, 31.5, 21.65, 152.3, 21.65, 31.5, 1.969, 9.843, -1.969, 0.7874, 1.969, 0.7874, -1.969, 0.7874, 1.969, 9.843, -1.969, 9.843, -11.81, 9.843, -19.69, 1.969, -11.81, 1.969, -19.69, 1.969, -11.81, 9.843, -19.69, 9.843, -2.756, 9.843, -3.937, 1.969, -2.756, 1.969, -3.937, 1.969, -2.756, 9.843, -3.937, 9.843, 3.937, 9.843, 2.756, 1.969, 3.937, 1.969, 2.756, 1.969, 3.937, 9.843, 2.756, 9.843, 19.69, 9.843, 11.81, 1.969, 19.69, 1.969, 11.81, 1.969, 19.69, 9.843, 11.81, 9.843, -13.08, 152.3, -18.41, 31.5, -13.08, 31.5, -18.41, 31.5, -13.08, 152.3, -18.41, 152.3, 2.665, 152.3, -2.665, 31.5, 2.665, 31.5, -2.665, 31.5, 2.665, 152.3, -2.665, 152.3, -13.08, 152.3, -18.41, 31.5, -13.08, 31.5, -18.41, 31.5, -13.08, 152.3, -18.41, 152.3, 18.41, 152.3, 13.08, 31.5, 18.41, 31.5, 13.08, 31.5, 18.41, 152.3, 13.08, 152.3, 2.665, 152.3, -2.665, 31.5, 2.665, 31.5, -2.665, 31.5, 2.665, 152.3, -2.665, 152.3, 18.41, 152.3, 13.08, 31.5, 18.41, 31.5, 13.08, 31.5, 18.41, 152.3, 13.08, 152.3, 22.83, 10.63, 23.62, 0.0, 23.62, 10.63, 22.83, 10.63, 23.62, 0.0, 23.62, 10.63, 21.65, 152.3, 23.62, 31.5, 23.62, 152.3, 21.65, 152.3, 23.62, 31.5, 23.62, 152.3, 21.65, 152.3, 23.62, 31.5, 23.62, 152.3, 21.65, 152.3, 23.62, 31.5, 23.62, 152.3, 21.65, 152.3, 23.62, 31.5, 23.62, 152.3, 21.65, 152.3, 23.62, 31.5, 23.62, 152.3, 21.65, 152.3, 23.62, 31.5, 23.62, 152.3, 21.65, 152.3, 23.62, 31.5, 23.62, 152.3, 21.65, 152.3, 23.62, 31.5, 23.62, 152.3, 21.65, 152.3, 23.62, 31.5, 23.62, 152.3, 21.65, 152.3, 23.62, 31.5, 23.62, 152.3, 21.65, 152.3, 23.62, 31.5, 23.62, 152.3, 21.65, 152.3, 23.62, 31.5, 23.62, 152.3, 21.65, 152.3, 23.62, 31.5, 23.62, 152.3, 21.65, 152.3, 23.62, 31.5, 23.62, 152.3, 21.65, 152.3, 23.62, 31.5, 23.62, 152.3, 21.65, 152.3, 23.62, 31.5, 23.62, 152.3, 21.65, 152.3, 23.62, 31.5, 23.62, 152.3, 21.65, 152.3, 23.62, 31.5, 23.62, 152.3, 21.65, 152.3, 23.62, 31.5, 23.62, 152.3, 21.65, 152.3, 23.62, 31.5, 23.62, 152.3, 21.65, 152.3, 23.62, 31.5, 23.62, 152.3, 21.65, 152.3, 23.62, 31.5, 23.62, 152.3, 21.65, 152.3, 23.62, 31.5, 23.62, 152.3, 21.65, 152.3, 23.62, 31.5, 23.62, 152.3, 21.65, 152.3, 23.62, 31.5, 23.62, 152.3, 21.65, 152.3, 23.62, 31.5, 23.62, 152.3, 21.65, 152.3, 23.62, 31.5, 23.62, 152.3, 21.65, 152.3, 23.62, 31.5, 23.62, 152.3, 21.65, 152.3, 23.62, 31.5, 23.62, 152.3, 21.65, 152.3, 23.62, 31.5, 23.62, 152.3, 21.65, 152.3, 23.62, 31.5, 23.62, 152.3, 21.65, 152.3, 23.62, 31.5, 23.62, 152.3, 21.65, 152.3, 23.62, 31.5, 23.62, 152.3, -7.874, 157.5, -23.62, 158.7, -23.62, 157.5, 2.756, 22.83, -2.756, 23.62, -2.756, 22.83, 2.756, 22.83, -2.756, 23.62, -2.756, 22.83, 2.756, 22.83, -2.756, 23.62, -2.756, 22.83, 2.756, 22.83, -2.756, 23.62, -2.756, 22.83, 2.756, 22.83, -2.756, 23.62, -2.756, 22.83, 2.756, 22.83, -2.756, 23.62, -2.756, 22.83, 2.756, 22.83, -2.756, 23.62, -2.756, 22.83, 2.756, 22.83, -2.756, 23.62, -2.756, 22.83, 2.756, 22.83, -2.756, 23.62, -2.756, 22.83, 2.756, 22.83, -2.756, 23.62, -2.756, 22.83, 2.756, 22.83, -2.756, 23.62, -2.756, 22.83, 2.756, 22.83, -2.756, 23.62, -2.756, 22.83, 2.756, 22.83, -2.756, 23.62, -2.756, 22.83, 2.756, 22.83, -2.756, 23.62, -2.756, 22.83, 2.756, 22.83, -2.756, 23.62, -2.756, 22.83, 2.756, 22.83, -2.756, 23.62, -2.756, 22.83, 2.756, 22.83, -2.756, 23.62, -2.756, 22.83, 2.756, 22.83, -2.756, 23.62, -2.756, 22.83, 2.756, 22.83, -2.756, 23.62, -2.756, 22.83, 2.756, 22.83, -2.756, 23.62, -2.756, 22.83, 2.756, 22.83, -2.756, 23.62, -2.756, 22.83, 2.756, 22.83, -2.756, 23.62, -2.756, 22.83, 2.756, 22.83, -2.756, 23.62, -2.756, 22.83, 2.756, 22.83, -2.756, 23.62, -2.756, 22.83, 2.756, 22.83, -2.756, 23.62, -2.756, 22.83, 2.756, 22.83, -2.756, 23.62, -2.756, 22.83, 2.756, 22.83, -2.756, 23.62, -2.756, 22.83, 2.756, 22.83, -2.756, 23.62, -2.756, 22.83, 2.756, 22.83, -2.756, 23.62, -2.756, 22.83, 2.756, 22.83, -2.756, 23.62, -2.756, 22.83, 2.756, 22.83, -2.756, 23.62, -2.756, 22.83, 2.756, 22.83, -2.756, 23.62, -2.756, 22.83, 2.756, 22.83, -2.756, 23.62, -2.756, 22.83, 2.756, 22.83, -2.756, 23.62, -2.756, 22.83, 11.02, 10.63, 11.81, 9.843, 20.47, 10.63, 23.62, 158.7, -23.62, 160.6, -23.62, 158.7, 23.62, 158.7, -23.62, 160.6, -23.62, 158.7, 23.62, 158.7, -23.62, 160.6, -23.62, 158.7, -2.756, 1.969, -1.969, 9.843, -2.756, 9.843, -2.756, 1.969, -1.969, 9.843, -2.756, 9.843, 2.756, 1.969, 3.937, 9.843, 2.756, 9.843, 7.874, 159.1, 15.75, 157.5, 15.75, 159.1, -23.62, 157.5, 23.62, 158.7, -23.62, 158.7, -23.62, 157.5, 23.62, 158.7, -23.62, 158.7, 10.48, 154.9, 13.08, 152.3, 21.02, 154.9, 20.47, -23.62, 11.02, -22.83, 11.02, -23.62, -23.62, 10.63, -22.83, 0.0, -22.83, 10.63, -23.62, 10.63, -22.83, 0.0, -22.83, 10.63, -23.62, 10.63, -22.83, 0.0, -22.83, 10.63, -23.62, 10.63, -22.83, 0.0, -22.83, 10.63, -23.62, 10.63, -22.83, 0.0, -22.83, 10.63, -7.874, 15.75, 23.62, 1.969, 23.62, 15.75, -20.47, 10.63, -19.69, 9.843, -11.02, 10.63, -20.47, 10.63, -19.69, 9.843, -11.02, 10.63, -7.874, 157.5, -21.65, 160.6, -21.65, 157.5, 3.937, 15.75, 7.874, 7.874, 7.874, 15.75, 3.937, 15.75, 7.874, 7.874, 7.874, 15.75, -13.08, -23.62, -18.41, -21.65, -18.41, -23.62, -13.08, -23.62, -18.41, -21.65, -18.41, -23.62, -13.08, -23.62, -18.41, -21.65, -18.41, -23.62, -13.08, -23.62, -18.41, -21.65, -18.41, -23.62, -13.08, -23.62, -18.41, -21.65, -18.41, -23.62, -13.08, -23.62, -18.41, -21.65, -18.41, -23.62, -13.08, -23.62, -18.41, -21.65, -18.41, -23.62, -13.08, -23.62, -18.41, -21.65, -18.41, -23.62, 20.47, -7.105e-15, 19.69, 1.969, 11.02, -7.105e-15, 19.69, 1.969, 20.47, -7.105e-15, 20.47, 10.63, 19.69, 1.969, 20.47, 10.63, 19.69, 9.843, 19.69, 9.843, 20.47, 10.63, 11.81, 9.843, 11.81, 1.969, 11.02, -7.105e-15, 19.69, 1.969, 11.02, -7.105e-15, 11.81, 1.969, 11.02, 10.63, 11.02, 10.63, 11.81, 1.969, 11.81, 9.843, 11.02, 10.63, 11.81, 9.843, 20.47, 10.63, 1.969, 0.7874, 2.756, 1.969, 1.969, 9.843, 2.756, 1.969, 1.969, 0.7874, 3.937, 1.969, 1.969, 9.843, 2.756, 1.969, 2.756, 9.843, 1.969, 9.843, 2.756, 9.843, -1.969, 9.843, -1.969, 9.843, 2.756, 9.843, -2.756, 9.843, -2.756, 9.843, 2.756, 9.843, -3.937, 9.843, 1.969, 0.7874, 4.724, 0.0, 3.937, 1.969, 4.724, 0.0, 1.969, 0.7874, -4.724, 0.0, 3.937, 1.969, 4.724, 0.0, 4.724, 10.63, 3.937, 1.969, 4.724, 10.63, 3.937, 9.843, 3.937, 9.843, 4.724, 10.63, 2.756, 9.843, -1.969, 0.7874, -4.724, 0.0, 1.969, 0.7874, -3.937, 1.969, -4.724, 0.0, -1.969, 0.7874, -4.724, 0.0, -3.937, 1.969, -4.724, 10.63, -4.724, 10.63, -3.937, 1.969, -3.937, 9.843, -4.724, 10.63, -3.937, 9.843, 2.756, 9.843, -4.724, 10.63, 2.756, 9.843, 4.724, 10.63, -3.937, 1.969, -1.969, 0.7874, -2.756, 1.969, -1.969, 9.843, -2.756, 1.969, -1.969, 0.7874, -2.756, 1.969, -1.969, 9.843, -2.756, 9.843, 2.756, 10.63, -2.756, 0.0, 2.756, 0.0, -2.756, 0.0, 2.756, 10.63, -2.756, 10.63, -5.906, 1.969, -9.843, 11.81, -9.843, 1.969, -9.843, 11.81, -5.906, 1.969, -5.906, 11.81, -9.843, 11.81, -5.906, 11.81, -21.65, 11.81, -23.62, 15.75, -21.65, 11.81, -5.906, 11.81, -23.62, 15.75, -21.65, 1.969, -21.65, 11.81, -21.65, 1.969, -23.62, 15.75, -23.62, 1.969, -23.62, 15.75, -5.906, 11.81, 23.62, 15.75, 5.906, 11.81, 23.62, 15.75, -5.906, 11.81, 9.843, 11.81, 23.62, 15.75, 5.906, 11.81, 21.65, 11.81, 23.62, 15.75, 9.843, 11.81, 21.65, 1.969, 23.62, 15.75, 21.65, 11.81, 23.62, 15.75, 21.65, 1.969, 23.62, 1.969, 5.906, 1.969, 9.843, 11.81, 5.906, 11.81, 9.843, 11.81, 5.906, 1.969, 9.843, 1.969, 23.62, 1.969, -23.62, 15.75, -23.62, 1.969, -23.62, 15.75, 23.62, 1.969, -7.874, 15.75, -7.874, 15.75, 23.62, 1.969, 23.62, 15.75, 23.62, 15.75, 3.937, 1.969, 23.62, 1.969, 3.937, 1.969, 23.62, 15.75, 3.937, 11.81, 3.937, 11.81, 23.62, 15.75, -3.937, 11.81, -23.62, 15.75, -3.937, 11.81, 23.62, 15.75, -23.62, 1.969, -3.937, 11.81, -23.62, 15.75, -3.937, 11.81, -23.62, 1.969, -3.937, 1.969, 7.874, 15.75, 23.62, 1.969, 23.62, 15.75, 23.62, 1.969, 7.874, 15.75, -23.62, 1.969, -23.62, 1.969, 7.874, 15.75, -23.62, 15.75, -11.02, -7.105e-15, -11.81, 1.969, -20.47, -7.105e-15, -11.81, 1.969, -11.02, -7.105e-15, -11.02, 10.63, -11.81, 1.969, -11.02, 10.63, -11.81, 9.843, -11.81, 9.843, -11.02, 10.63, -19.69, 9.843, -19.69, 1.969, -20.47, -7.105e-15, -11.81, 1.969, -20.47, -7.105e-15, -19.69, 1.969, -20.47, 10.63, -20.47, 10.63, -19.69, 1.969, -19.69, 9.843, -20.47, 10.63, -19.69, 9.843, -11.02, 10.63, -7.874, -21.65, -21.65, -7.874, -21.65, -21.65, -21.65, -7.874, -7.874, -21.65, -21.65, 7.874, -21.65, 7.874, -7.874, -21.65, -21.65, 21.65, -21.65, 21.65, -7.874, -21.65, -7.874, 21.65, -7.874, 21.65, -7.874, -21.65, -7.874, 7.874, -7.874, 7.874, -7.874, -21.65, 7.874, -21.65, -7.874, 7.874, 7.874, -21.65, -3.937, 7.874, -3.937, 7.874, 7.874, -21.65, -3.937, 15.75, -3.937, 15.75, 7.874, -21.65, 3.937, 7.874, 3.937, 7.874, 7.874, -21.65, 7.874, 7.874, 7.874, 7.874, 7.874, -21.65, 21.65, -21.65, 7.874, 7.874, 21.65, -21.65, 7.874, 15.75, -7.874, 15.75, -7.874, 21.65, -7.874, 7.874, -7.874, 21.65, -7.874, 15.75, 7.874, 21.65, 7.874, 21.65, -7.874, 15.75, -3.937, 15.75, 7.874, 21.65, -3.937, 15.75, 3.937, 15.75, 3.937, 15.75, -3.937, 15.75, 3.937, 7.874, 7.874, 21.65, 3.937, 15.75, 7.874, 15.75, 7.874, 21.65, 7.874, 15.75, 21.65, 21.65, 21.65, 21.65, 7.874, 15.75, 21.65, -7.874, 21.65, -7.874, 7.874, 15.75, 21.65, -21.65, 21.65, 21.65, 21.65, -7.874, 21.65, 7.874])
me_skyscraperf.materials.append(mat_border)
me_skyscraperf.materials.append(mat_window)
me_skyscraperf.materials.append(mat_defaultmat)
me_skyscraperf.materials.append(mat_door)
me_skyscraperf.update()
me_skyscraperf.normals_split_custom_set([tuple(v) for v in zip(*[iter([1.0, 0.0, 0.0, 1.0, 0.0, 0.0, 1.0, 0.0, 0.0, 1.0, 0.0, 0.0, 1.0, 0.0, 0.0, 1.0, 0.0, 0.0, -3.405e-16, -1.0, 0.0, -3.405e-16, -1.0, 0.0, -3.405e-16, -1.0, 0.0, 4.227e-17, -1.0, 1.691e-16, 4.227e-17, -1.0, 1.691e-16, 4.227e-17, -1.0, 1.691e-16, 0.0, -1.0, 1.529e-16, 0.0, -1.0, 1.529e-16, 0.0, -1.0, 1.529e-16, -8.594e-16, -1.0, 0.0, -8.594e-16, -1.0, 0.0, -8.594e-16, -1.0, 0.0, -1.134e-15, -1.0, -4.805e-17, -1.134e-15, -1.0, -4.805e-17, -1.134e-15, -1.0, -4.805e-17, 0.0, -1.0, 0.0, 0.0, -1.0, 0.0, 0.0, -1.0, 0.0, 0.0, -1.0, 0.0, 0.0, -1.0, 0.0, 0.0, -1.0, 0.0, 0.0, -1.0, 0.0, 0.0, -1.0, 0.0, 0.0, -1.0, 0.0, 3.4e-16, -1.0, -1.465e-17, 3.4e-16, -1.0, -1.465e-17, 3.4e-16, -1.0, -1.465e-17, 3.405e-16, -1.0, 0.0, 3.405e-16, -1.0, 0.0, 3.405e-16, -1.0, 0.0, 3.76e-16, -1.0, 0.0, 3.76e-16, -1.0, 0.0, 3.76e-16, -1.0, 0.0, 1.168e-15, -1.0, 3.166e-16, 1.168e-15, -1.0, 3.166e-16, 1.168e-15, -1.0, 3.166e-16, 0.0, -1.0, -1.168e-23, 0.0, -1.0, -1.168e-23, 0.0, -1.0, -1.168e-23, 0.0, -1.0, 0.0, 0.0, -1.0, 0.0, 0.0, -1.0, 0.0, 0.0, -1.0, 0.0, 0.0, -1.0, 0.0, 0.0, -1.0, 0.0, 1.128e-15, -1.0, 0.0, 1.128e-15, -1.0, 0.0, 1.128e-15, -1.0, 0.0, -1.128e-15, -1.0, 0.0, -1.128e-15, -1.0, 0.0, -1.128e-15, -1.0, 0.0, 0.0, -1.0, 0.0, 0.0, -1.0, 0.0, 0.0, -1.0, 0.0, 1.0, 0.0, 0.0, 1.0, 0.0, 0.0, 1.0, 0.0, 0.0, 1.0, 0.0, 0.0, 1.0, 0.0, 0.0, 1.0, 0.0, 0.0, -1.0, 0.0, 0.0, -1.0, 0.0, 0.0, -1.0, 0.0, 0.0, -1.0, 0.0, 0.0, -1.0, 0.0, 0.0, -1.0, 0.0, 0.0, 0.0, -1.0, 0.0, 0.0, -1.0, 0.0, 0.0, -1.0, 0.0, 0.0, -1.0, 0.0, 0.0, -1.0, 0.0, 0.0, -1.0, 0.0, 0.7071, 0.0, 0.7071, 0.7071, 0.0, 0.7071, 0.7071, 0.0, 0.7071, 0.7071, 0.0, 0.7071, 0.7071, 0.0, 0.7071, 0.7071, 0.0, 0.7071, -1.0, 0.0, 0.0, -1.0, 0.0, 0.0, -1.0, 0.0, 0.0, -1.0, 0.0, 0.0, -1.0, 0.0, 0.0, -1.0, 0.0, 0.0, -1.0, 0.0, 0.0, -1.0, 0.0, 0.0, -1.0, 0.0, 0.0, -1.0, 0.0, 0.0, -1.0, 0.0, 0.0, -1.0, 0.0, 0.0, 1.0, 0.0, 0.0, 1.0, 0.0, 0.0, 1.0, 0.0, 0.0, 1.0, 0.0, 0.0, 1.0, 0.0, 0.0, 1.0, 0.0, 0.0, 1.0, 0.0, 0.0, 1.0, 0.0, 0.0, 1.0, 0.0, 0.0, 1.0, 0.0, 0.0, 1.0, 0.0, 0.0, 1.0, 0.0, 0.0, 1.0, 2.484e-06, 0.0, 1.0, 2.484e-06, 0.0, 1.0, 2.484e-06, 0.0, 1.0, 0.0, 0.0, 1.0, 0.0, 0.0, 1.0, 0.0, 0.0, 1.0, 0.0, 0.0, 1.0, 0.0, 0.0, 1.0, 0.0, 0.0, 1.0, 0.0, 0.0, 1.0, 0.0, 0.0, 1.0, 0.0, 0.0, 1.0, 0.0, 0.0, 1.0, 0.0, 0.0, 1.0, 0.0, 0.0, 1.0, 0.0, 0.0, 1.0, 0.0, 0.0, 1.0, 0.0, 0.0, 0.0, -1.0, 0.0, 0.0, -1.0, 0.0, 0.0, -1.0, 0.0, 0.0, -1.0, 0.0, 0.0, -1.0, 0.0, 0.0, -1.0, 0.0, 1.0, 0.0, 0.0, 1.0, 0.0, 0.0, 1.0, 0.0, 0.0, 1.0, 0.0, 0.0, 1.0, 0.0, 0.0, 1.0, 0.0, 0.0, -1.0, 0.0, 0.0, -1.0, 0.0, 0.0, -1.0, 0.0, 0.0, -1.0, 0.0, 0.0, -1.0, 0.0, 0.0, -1.0, 0.0, 0.0, 0.0, 0.0, -1.0, 0.0, 0.0, -1.0, 0.0, 0.0, -1.0, 0.0, 0.0, -1.0, 0.0, 0.0, -1.0, 0.0, 0.0, -1.0, 0.0, 0.0, -1.0, 0.0, 0.0, -1.0, 0.0, 0.0, -1.0, 0.0, 0.0, -1.0, 0.0, 0.0, -1.0, 0.0, 0.0, -1.0, -1.0, 0.0, 0.0, -1.0, 0.0, 0.0, -1.0, 0.0, 0.0, -1.0, 0.0, 0.0, -1.0, 0.0, 0.0, -1.0, 0.0, 0.0, 0.0, 0.0, 1.0, 0.0, 0.0, 1.0, 0.0, 0.0, 1.0, 0.0, 0.0, 1.0, 0.0, 0.0, 1.0, 0.0, 0.0, 1.0, 0.0, -1.0, 0.0, 0.0, -1.0, 0.0, 0.0, -1.0, 0.0, 0.0, -1.0, 0.0, 0.0, -1.0, 0.0, 0.0, -1.0, 0.0, 0.0, -1.0, 0.0, 0.0, -1.0, 0.0, 0.0, -1.0, 0.0, 0.0, -1.0, 0.0, 0.0, -1.0, 0.0, 0.0, -1.0, 0.0, 0.0, -1.0, 0.0, 0.0, -1.0, 0.0, 0.0, -1.0, 0.0, 0.0, -1.0, 0.0, 0.0, -1.0, 0.0, 0.0, -1.0, 0.0, 0.0, -1.0, 0.0, 0.0, -1.0, 0.0, 0.0, -1.0, 0.0, 0.0, -1.0, 0.0, 0.0, -1.0, 0.0, 0.0, -1.0, 0.0, 0.0, -1.0, 0.0, 0.0, -1.0, 0.0, 0.0, -1.0, 0.0, 0.0, -1.0, 0.0, 0.0, -1.0, 0.0, 0.0, -1.0, 0.0, 0.0, -1.0, 0.0, 0.0, -1.0, 0.0, 0.0, -1.0, 0.0, 0.0, -1.0, 0.0, 0.0, -1.0, 0.0, 0.0, -1.0, 0.0, 0.0, -1.0, 0.0, 0.0, -1.0, 0.0, 0.0, -1.0, 0.0, 0.0, -1.0, 0.0, 0.0, -1.0, 0.0, 0.0, -1.0, 0.0, 0.0, 0.0, 1.0, 0.0, 0.0, 1.0, 0.0, 0.0, 1.0, 0.0, 0.0, 1.0, 0.0, 0.0, 1.0, 0.0, 0.0, 1.0, 0.0, 1.0, 0.0, 0.0, 1.0, 0.0, 0.0, 1.0, 0.0, 0.0, 1.0, 0.0, 0.0, 1.0, 0.0, 0.0, 1.0, 0.0, -1.0, 0.0, 0.0, -1.0, 0.0, 0.0, -1.0, 0.0, 0.0, -1.0, 0.0, 0.0, -1.0, 0.0, 0.0, -1.0, 0.0, 0.0, 1.0, 0.0, 0.0, 1.0, 0.0, 0.0, 1.0, 0.0, 0.0, 1.0, 0.0, 0.0, 1.0, 0.0, 0.0, 1.0, 0.0, 0.0, 0.0, 0.0, -1.0, 0.0, 0.0, -1.0, 0.0, 0.0, -1.0, 4.406e-07, 0.0, -1.0, 4.406e-07, 0.0, -1.0, 4.406e-07, 0.0, -1.0, 0.0, 0.0, -1.0, 0.0, 0.0, -1.0, 0.0, 0.0, -1.0, 0.0, 0.0, -1.0, 0.0, 0.0, -1.0, 0.0, 0.0, -1.0, 0.0, 0.0, -1.0, 0.0, 0.0, -1.0, 0.0, 0.0, -1.0, 0.0, 0.0, -1.0, 0.0, 0.0, -1.0, 0.0, 0.0, -1.0, 0.0, 0.0, -1.0, 0.0, 0.0, -1.0, 0.0, 0.0, -1.0, 4.406e-07, 0.0, -1.0, 4.406e-07, 0.0, -1.0, 4.406e-07, 0.0, -1.0, 0.0, 0.0, -1.0, 0.0, 0.0, -1.0, 0.0, 0.0, -1.0, 0.0, 0.0, -1.0, 0.0, 0.0, -1.0, 0.0, 0.0, -1.0, 0.0, 0.0, -1.0, 0.0, 0.0, -1.0, 0.0, 0.0, -1.0, 0.0, 0.0, -1.0, 0.0, 0.0, -1.0, 0.0, 0.0, -1.0, 0.0, -1.0, 0.0, 0.0, -1.0, 0.0, 0.0, -1.0, 0.0, 0.0, -1.0, 0.0, 0.0, -1.0, 0.0, 0.0, -1.0, 0.0, -1.0, 0.0, 0.0, -1.0, 0.0, 0.0, -1.0, 0.0, 0.0, -1.0, 0.0, 0.0, -1.0, 0.0, 0.0, -1.0, 0.0, 0.0, 0.0, 0.0, -1.0, 0.0, 0.0, -1.0, 0.0, 0.0, -1.0, 2.707e-14, 0.0, -1.0, 2.707e-14, 0.0, -1.0, 2.707e-14, 0.0, -1.0, -3.974e-06, 0.0, -1.0, -3.974e-06, 0.0, -1.0, -3.974e-06, 0.0, -1.0, 0.0, 0.0, -1.0, 0.0, 0.0, -1.0, 0.0, 0.0, -1.0, 0.0, 0.0, -1.0, 0.0, 0.0, -1.0, 0.0, 0.0, -1.0, 2.484e-06, 0.0, -1.0, 2.484e-06, 0.0, -1.0, 2.484e-06, 0.0, -1.0, 0.0, 0.0, -1.0, 0.0, 0.0, -1.0, 0.0, 0.0, -1.0, 0.0, 0.0, -1.0, 0.0, 0.0, -1.0, 0.0, 0.0, -1.0, 0.0, 0.0, -1.0, 0.0, 0.0, -1.0, 0.0, 0.0, -1.0, 0.0, 0.0, -1.0, 0.0, 0.0, -1.0, 0.0, 0.0, -1.0, 0.0, 0.0, -1.0, 0.0, 0.0, -1.0, 0.0, 0.0, -1.0, 2.484e-06, 0.0, -1.0, 2.484e-06, 0.0, -1.0, 2.484e-06, 0.0, -1.0, 0.0, 0.0, -1.0, 0.0, 0.0, -1.0, 0.0, 0.0, -1.0, 0.0, 0.0, -1.0, 0.0, 0.0, -1.0, 0.0, 0.0, -1.0, -3.974e-06, 0.0, -1.0, -3.974e-06, 0.0, -1.0, -3.974e-06, 0.0, -1.0, 0.0, 0.0, -1.0, 0.0, 0.0, -1.0, 0.0, 0.0, -1.0, 0.0, 0.0, -1.0, 0.0, 0.0, -1.0, 0.0, 0.0, -1.0, 0.0, 0.0, -1.0, 0.0, 0.0, -1.0, 0.0, 0.0, -1.0, 0.0, 0.0, -1.0, 0.0, 0.0, -1.0, 0.0, 0.0, -1.0, 2.484e-06, 0.0, -1.0, 2.484e-06, 0.0, -1.0, 2.484e-06, 0.0, -1.0, 0.0, 0.0, -1.0, 0.0, 0.0, -1.0, 0.0, 0.0, -1.0, 0.0, 0.0, -1.0, 0.0, 0.0, -1.0, 0.0, 0.0, -1.0, -3.974e-06, 0.0, -1.0, -3.974e-06, 0.0, -1.0, -3.974e-06, 0.0, -1.0, 0.0, 0.0, -1.0, 0.0, 0.0, -1.0, 0.0, 0.0, -1.0, 0.0, 0.0, -1.0, 0.0, 0.0, -1.0, 0.0, 0.0, -1.0, 0.0, 0.0, -1.0, 0.0, 0.0, -1.0, 0.0, 0.0, -1.0, -1.0, 0.0, 0.0, -1.0, 0.0, 0.0, -1.0, 0.0, 0.0, -1.0, 0.0, 0.0, -1.0, 0.0, 0.0, -1.0, 0.0, 0.0, 8.173e-15, 0.0, 1.0, 8.173e-15, 0.0, 1.0, 8.173e-15, 0.0, 1.0, 0.0, 0.0, 1.0, 0.0, 0.0, 1.0, 0.0, 0.0, 1.0, 0.0, 0.0, 1.0, 0.0, 0.0, 1.0, 0.0, 0.0, 1.0, 3.974e-06, 0.0, 1.0, 3.974e-06, 0.0, 1.0, 3.974e-06, 0.0, 1.0, 0.0, 0.0, 1.0, 0.0, 0.0, 1.0, 0.0, 0.0, 1.0, 0.0, 0.0, 1.0, 0.0, 0.0, 1.0, 0.0, 0.0, 1.0, -2.484e-06, 0.0, 1.0, -2.484e-06, 0.0, 1.0, -2.484e-06, 0.0, 1.0, 0.0, 0.0, 1.0, 0.0, 0.0, 1.0, 0.0, 0.0, 1.0, 0.0, 0.0, 1.0, 0.0, 0.0, 1.0, 0.0, 0.0, 1.0, 0.0, 0.0, 1.0, 0.0, 0.0, 1.0, 0.0, 0.0, 1.0, 1.0, 0.0, 0.0, 1.0, 0.0, 0.0, 1.0, 0.0, 0.0, 1.0, 0.0, 0.0, 1.0, 0.0, 0.0, 1.0, 0.0, 0.0, 0.0, -1.0, 0.0, 0.0, -1.0, 0.0, 0.0, -1.0, 0.0, 0.0, -1.0, 0.0, 0.0, -1.0, 0.0, 0.0, -1.0, 0.0, 0.7071, 0.0, -0.7071, 0.7071, 0.0, -0.7071, 0.7071, 0.0, -0.7071, 0.7071, 0.0, -0.7071, 0.7071, 0.0, -0.7071, 0.7071, 0.0, -0.7071, 1.0, 0.0, 0.0, 1.0, 0.0, 0.0, 1.0, 0.0, 0.0, 1.0, 0.0, 0.0, 1.0, 0.0, 0.0, 1.0, 0.0, 0.0, 1.0, 0.0, 0.0, 1.0, 0.0, 0.0, 1.0, 0.0, 0.0, 1.0, 0.0, 0.0, 1.0, 0.0, 0.0, 1.0, 0.0, 0.0, -1.0, 0.0, 0.0, -1.0, 0.0, 0.0, -1.0, 0.0, 0.0, -1.0, 0.0, 0.0, -1.0, 0.0, 0.0, -1.0, 0.0, 0.0, 0.0, 0.0, -1.0, 0.0, 0.0, -1.0, 0.0, 0.0, -1.0, 0.0, 0.0, -1.0, 0.0, 0.0, -1.0, 0.0, 0.0, -1.0, -1.0, -6.072e-09, 0.0, -1.0, -6.072e-09, 0.0, -1.0, -6.072e-09, 0.0, -1.0, 0.0, 1.49e-07, -1.0, 0.0, 1.49e-07, -1.0, 0.0, 1.49e-07, 0.0, 1.0, 0.0, 0.0, 1.0, 0.0, 0.0, 1.0, 0.0, 0.0, 1.0, 0.0, 0.0, 1.0, 0.0, 0.0, 1.0, 0.0, 0.0, 0.0, -1.0, 0.0, 0.0, -1.0, 0.0, 0.0, -1.0, 4.406e-07, 0.0, -1.0, 4.406e-07, 0.0, -1.0, 4.406e-07, 0.0, -1.0, 0.0, 0.0, -1.0, 0.0, 0.0, -1.0, 0.0, 0.0, -1.0, 0.0, 0.0, -1.0, 0.0, 0.0, -1.0, 0.0, 0.0, -1.0, 0.0, 0.0, -1.0, 0.0, 0.0, -1.0, 0.0, 0.0, -1.0, 0.0, 0.0, -1.0, 0.0, 0.0, -1.0, 0.0, 0.0, -1.0, 0.0, 0.0, 1.0, 0.0, 0.0, 1.0, 0.0, 0.0, 1.0, -4.406e-07, 0.0, 1.0, -4.406e-07, 0.0, 1.0, -4.406e-07, 0.0, 1.0, 0.0, 0.0, 1.0, 0.0, 0.0, 1.0, 0.0, 0.0, 1.0, 0.0, 0.0, 1.0, 0.0, 0.0, 1.0, 0.0, 0.0, 1.0, 0.0, 0.0, 1.0, 0.0, 0.0, 1.0, 0.0, 0.0, 1.0, 0.0, 0.0, 1.0, 0.0, 0.0, 1.0, 0.0, 0.0, 1.0, 1.0, 0.0, 0.0, 1.0, 0.0, 0.0, 1.0, 0.0, 0.0, 1.0, 0.0, 0.0, 1.0, 0.0, 0.0, 1.0, 0.0, 0.0, 1.0, 0.0, 0.0, 1.0, 0.0, 0.0, 1.0, 0.0, 0.0, 1.0, 0.0, 0.0, 1.0, 0.0, 0.0, 1.0, 0.0, 0.0, 0.0, -1.0, 0.0, 0.0, -1.0, 0.0, 0.0, -1.0, 0.0, 0.0, -1.0, 0.0, 0.0, -1.0, 0.0, 0.0, -1.0, 0.0, 1.0, 0.0, 0.0, 1.0, 0.0, 0.0, 1.0, 0.0, 0.0, 1.0, 0.0, 0.0, 1.0, 0.0, 0.0, 1.0, 0.0, 0.0, -0.7071, 0.0, -0.7071, -0.7071, 0.0, -0.7071, -0.7071, 0.0, -0.7071, -0.7071, 0.0, -0.7071, -0.7071, 0.0, -0.7071, -0.7071, 0.0, -0.7071, -1.0, 0.0, 0.0, -1.0, 0.0, 0.0, -1.0, 0.0, 0.0, -1.0, -1.064e-06, 0.0, -1.0, -1.064e-06, 0.0, -1.0, -1.064e-06, 0.0, -1.0, 0.0, 0.0, -1.0, 0.0, 0.0, -1.0, 0.0, 0.0, -1.0, 0.0, 0.0, -1.0, 0.0, 0.0, -1.0, 0.0, 0.0, 1.0, 0.0, 0.0, 1.0, 0.0, 0.0, 1.0, 0.0, 0.0, 1.0, 0.0, 0.0, 1.0, 0.0, 0.0, 1.0, 0.0, 0.0, 0.0, 0.0, 1.0, 0.0, 0.0, 1.0, 0.0, 0.0, 1.0, 0.0, 0.0, 1.0, 0.0, 0.0, 1.0, 0.0, 0.0, 1.0, 0.0, 0.0, 1.0, 0.0, 0.0, 1.0, 0.0, 0.0, 1.0, 0.0, 0.0, 1.0, 0.0, 0.0, 1.0, 0.0, 0.0, 1.0, 0.0, -1.0, 0.0, 0.0, -1.0, 0.0, 0.0, -1.0, 0.0, 0.0, -1.0, 0.0, 0.0, -1.0, 0.0, 0.0, -1.0, 0.0, 2.291e-09, 4.777e-05, 1.0, -2.291e-09, -4.777e-05, 1.0, -2.291e-09, -4.777e-05, 1.0, 0.0, 0.0, 1.0, 0.0, 0.0, 1.0, 0.0, 0.0, 1.0, 0.0, 0.0, 1.0, 0.0, 0.0, 1.0, 0.0, 0.0, 1.0, 0.0, 0.0, 1.0, 0.0, 0.0, 1.0, 0.0, 0.0, 1.0, -1.0, 0.0, 0.0, -1.0, 0.0, 0.0, -1.0, 0.0, 0.0, -1.0, 0.0, 0.0, -1.0, 0.0, 0.0, -1.0, 0.0, 0.0, -0.7071, 0.0, 0.7071, -0.7071, 0.0, 0.7071, -0.7071, 0.0, 0.7071, -0.7071, 0.0, 0.7071, -0.7071, 0.0, 0.7071, -0.7071, 0.0, 0.7071, 0.0, -1.0, 9.096e-06, 0.0, -1.0, 9.096e-06, 0.0, -1.0, 9.096e-06, 0.0, -1.0, 0.0, 0.0, -1.0, 0.0, 0.0, -1.0, 0.0, 0.0, 1.0, 0.0, 0.0, 1.0, 0.0, 0.0, 1.0, 0.0, 0.0, 1.0, 0.0, 0.0, 1.0, 0.0, 0.0, 1.0, 0.0, 0.0, 1.0, 0.0, 0.0, 1.0, 0.0, 0.0, 1.0, 0.0, 0.0, 1.0, -1.135e-05, 0.0, 1.0, -1.135e-05, 0.0, 1.0, -1.135e-05, 0.0, 1.0, 1.122e-05, 0.0, 1.0, 1.122e-05, 0.0, 1.0, 1.122e-05, 0.0, 1.0, 0.0, 0.0, 1.0, 0.0, 0.0, 1.0, 0.0, 0.0, 1.0, 0.0, 0.0, 1.0, 0.0, 0.0, 1.0, 0.0, 0.0, 1.0, 1.135e-05, 0.0, 1.0, 1.135e-05, 0.0, 1.0, 1.135e-05, 0.0, 1.0, -1.239e-05, 0.0, 1.0, -1.239e-05, 0.0, 1.0, -1.239e-05, 0.0, 1.0, 0.0, 0.0, 1.0, 0.0, 0.0, 1.0, 0.0, 0.0, 1.0, 0.0, 0.0, 1.0, 0.0, 0.0, 1.0, 0.0, 0.0, 1.0, 0.0, 0.0, 1.0, 0.0, 0.0, 1.0, 0.0, 0.0, 0.0, 1.0, 0.0, 0.0, 1.0, 0.0, 0.0, 1.0, -4.406e-07, 0.0, 1.0, -4.406e-07, 0.0, 1.0, -4.406e-07, 0.0, 1.0, 0.0, 0.0, 1.0, 0.0, 0.0, 1.0, 0.0, 0.0, 1.0, 0.0, 0.0, 1.0, 0.0, 0.0, 1.0, 0.0, 0.0, 1.0, 0.0, 0.0, 1.0, 0.0, 0.0, 1.0, 0.0, 0.0, 1.0, 0.0, 0.0, 1.0, 0.0, 0.0, 1.0, 0.0, 0.0, 1.0, 0.0, -1.0, 0.0, 0.0, -1.0, 0.0, 0.0, -1.0, 0.0, 0.0, -1.0, 0.0, 0.0, -1.0, 0.0, 0.0, -1.0, 0.0, 0.0, 0.0, 1.0, 0.0, 0.0, 1.0, 0.0, 0.0, 1.0, 0.0, 0.0, 1.0, 0.0, 0.0, 1.0, 0.0, 0.0, 1.0, -2.291e-09, 4.777e-05, -1.0, 2.291e-09, -4.777e-05, -1.0, 2.291e-09, -4.777e-05, -1.0, 2.291e-09, -4.777e-05, -1.0, -2.291e-09, 4.777e-05, -1.0, 2.291e-09, -4.777e-05, -1.0, 0.0, 0.0, -1.0, 0.0, 0.0, -1.0, 0.0, 0.0, -1.0, 0.0, 0.0, -1.0, 0.0, 0.0, -1.0, 0.0, 0.0, -1.0, 0.0, 0.0, 1.0, 0.0, 0.0, 1.0, 0.0, 0.0, 1.0, -4.406e-07, 0.0, 1.0, -4.406e-07, 0.0, 1.0, -4.406e-07, 0.0, 1.0, 0.0, 0.0, 1.0, 0.0, 0.0, 1.0, 0.0, 0.0, 1.0, 0.0, 0.0, 1.0, 0.0, 0.0, 1.0, 0.0, 0.0, 1.0, 0.0, 0.0, 1.0, 0.0, 0.0, 1.0, 0.0, 0.0, 1.0, 0.0, 0.0, 1.0, 0.0, 0.0, 1.0, 0.0, 0.0, 1.0, -1.0, 0.0, 0.0, -1.0, 0.0, 0.0, -1.0, 0.0, 0.0, -1.0, 0.0, 0.0, -1.0, 0.0, 0.0, -1.0, 0.0, 0.0, -1.0, 0.0, 0.0, -1.0, 0.0, 0.0, -1.0, 0.0, 0.0, -1.0, 0.0, 0.0, -1.0, 0.0, 0.0, -1.0, 0.0, 0.0, 1.0, 0.0, 0.0, 1.0, 0.0, 0.0, 1.0, 0.0, 0.0, 1.0, 0.0, 0.0, 1.0, 0.0, 0.0, 1.0, 0.0, 0.0, -1.0, 0.0, 0.0, -1.0, 0.0, 0.0, -1.0, 0.0, 0.0, -1.0, 0.0, 0.0, -1.0, 0.0, 0.0, -1.0, 0.0, 0.0, 0.0, -1.0, 0.0, 0.0, -1.0, 0.0, 0.0, -1.0, 0.0, 0.0, -1.0, 0.0, 0.0, -1.0, 0.0, 0.0, -1.0, 0.0, 0.0, 0.0, -1.0, 0.0, 0.0, -1.0, 0.0, 0.0, -1.0, 0.0, 0.0, -1.0, 0.0, 0.0, -1.0, 0.0, 0.0, -1.0, 0.0, 0.0, -1.0, 0.0, 0.0, -1.0, 0.0, 0.0, -1.0, 0.0, 0.0, -1.0, 0.0, 0.0, -1.0, 0.0, 0.0, -1.0, -1.0, 0.0, 0.0, -1.0, 0.0, 0.0, -1.0, 0.0, 0.0, -1.0, 0.0, 0.0, -1.0, 0.0, 0.0, -1.0, 0.0, 0.0, -1.0, 2.484e-06, 0.0, -1.0, 2.484e-06, 0.0, -1.0, 2.484e-06, 0.0, -1.0, 0.0, 0.0, -1.0, 0.0, 0.0, -1.0, 0.0, 0.0, 1.0, 0.0, 0.0, 1.0, 0.0, 0.0, 1.0, 0.0, 0.0, 1.0, 0.0, 0.0, 1.0, 0.0, 0.0, 1.0, 0.0, 0.0, 0.0, 0.0, -1.0, 0.0, 0.0, -1.0, 0.0, 0.0, -1.0, 0.0, 0.0, -1.0, 0.0, 0.0, -1.0, 0.0, 0.0, -1.0, 0.0, 0.0, -1.0, 0.0, 0.0, -1.0, 0.0, 0.0, -1.0, 0.0, 0.0, -1.0, 0.0, 0.0, -1.0, 0.0, 0.0, -1.0, 0.0, 0.0, -1.0, 0.0, 0.0, -1.0, 0.0, 0.0, -1.0, 0.0, 0.0, -1.0, 0.0, 0.0, -1.0, 0.0, 0.0, -1.0, 0.0, 0.0, -1.0, 0.0, 0.0, -1.0, 0.0, 0.0, -1.0, 0.0, 0.0, -1.0, 0.0, 0.0, -1.0, 0.0, 0.0, -1.0, 0.0, 0.0, -1.0, 0.0, 0.0, -1.0, 0.0, 0.0, -1.0, 0.0, 0.0, -1.0, 0.0, 0.0, -1.0, 0.0, 0.0, -1.0, 0.0, 0.0, 1.0, 0.0, 0.0, 1.0, 0.0, 0.0, 1.0, 0.0, 0.0, 1.0, 0.0, 0.0, 1.0, 0.0, 0.0, 1.0, 0.0, 0.0, -1.0, 0.0, 0.0, -1.0, 0.0, 0.0, -1.0, 0.0, 0.0, -1.0, 0.0, 0.0, -1.0, 0.0, 0.0, -1.0, 0.0, 0.0, -1.0, 0.0, 0.0, -1.0, 0.0, 0.0, -1.0, 0.0, 0.0, -1.0, 0.0, 0.0, -1.0, 0.0, 0.0, -1.0, 0.0, 0.0, -1.0, 0.0, 0.0, -1.0, 0.0, 0.0, -1.0, 0.0, 0.0, -1.0, 0.0, 0.0, -1.0, 0.0, 0.0, -1.0, 0.0, 0.0, 1.0, 0.0, 0.0, 1.0, 0.0, 0.0, 1.0, 0.0, 0.0, 1.0, 0.0, 0.0, 1.0, 0.0, 0.0, 1.0, 0.0, 0.0, 1.0, 0.0, 0.0, 1.0, 0.0, 0.0, 1.0, 0.0, 0.0, 1.0, 0.0, 0.0, 1.0, 0.0, 0.0, 1.0, 0.0, 0.4472, 0.8944, 0.0, 0.4472, 0.8944, 0.0, 0.4472, 0.8944, 0.0, 0.4472, 0.8944, 0.0, 0.4472, 0.8944, 0.0, 0.4472, 0.8944, 0.0, 0.0, -1.0, 0.0, 0.0, -1.0, 0.0, 0.0, -1.0, 0.0, 0.0, -1.0, 0.0, 0.0, -1.0, 0.0, 0.0, -1.0, 0.0, 0.0, -1.0, 0.0, 0.0, -1.0, 0.0, 0.0, -1.0, 0.0, 0.0, -1.0, 0.0, 0.0, -1.0, 0.0, 0.0, -1.0, 0.0, 0.0, -1.0, 0.0, 0.0, -1.0, 0.0, 0.0, -1.0, 0.0, 0.0, -1.0, 0.0, 0.0, -1.0, 0.0, 0.0, -1.0, 0.0, 0.0, -1.0, 0.0, 0.0, -1.0, 0.0, 0.0, -1.0, 0.0, 0.0, -1.0, 0.0, 0.0, -1.0, 0.0, 0.0, -1.0, 0.0, 0.0, -1.0, 0.0, 0.0, -1.0, 0.0, 0.0, -1.0, 0.0, 0.0, -1.0, 0.0, 0.0, -1.0, 0.0, 0.0, -1.0, 0.0, 0.0, -1.0, 0.0, 0.0, -1.0, 0.0, 0.0, -1.0, -7.188e-07, 0.0, -1.0, -7.188e-07, 0.0, -1.0, -7.188e-07, 0.0, -1.0, 2.291e-09, -4.777e-05, -1.0, -2.291e-09, 4.777e-05, -1.0, -2.291e-09, 4.777e-05, -1.0, 0.0, 0.0, -1.0, 0.0, 0.0, -1.0, 0.0, 0.0, -1.0, 0.0, 0.0, -1.0, 0.0, 0.0, -1.0, 0.0, 0.0, -1.0, 0.0, 0.0, -1.0, 0.0, 0.0, -1.0, 0.0, 0.0, -1.0, 0.0, 0.0, -1.0, 0.0, 0.0, -1.0, 0.0, 0.0, -1.0, 0.0, 0.0, -1.0, 0.0, 0.0, -1.0, 0.0, 0.0, -1.0, 0.0, 0.0, -1.0, 0.0, 0.0, -1.0, 0.0, 0.0, -1.0, 0.0, 0.0, -1.0, 0.0, 0.0, -1.0, 0.0, 0.0, -1.0, 0.0, 0.0, -1.0, 0.0, 0.0, -1.0, 0.0, 0.0, -1.0, 0.0, 0.0, -1.0, 0.0, 0.0, -1.0, 0.0, 0.0, -1.0, 0.0, 0.0, -1.0, 0.0, 0.0, -1.0, 0.0, 0.0, -1.0, 0.0, 0.0, -1.0, 0.0, 0.0, -1.0, 0.0, 0.0, -1.0, 2.291e-09, -4.777e-05, -1.0, -2.291e-09, 4.777e-05, -1.0, -2.291e-09, 4.777e-05, -1.0, 2.291e-09, -4.777e-05, -1.0, -2.291e-09, 4.777e-05, -1.0, -2.291e-09, 4.777e-05, -1.0, 1.15e-06, 0.0, -1.0, 1.15e-06, 0.0, -1.0, 1.15e-06, 0.0, -1.0, 0.0, 0.0, -1.0, 0.0, 0.0, -1.0, 0.0, 0.0, -1.0, 0.0, 0.0, -1.0, 0.0, 0.0, -1.0, 0.0, 0.0, -1.0, 0.0, 0.0, -1.0, 0.0, 0.0, -1.0, 0.0, 0.0, -1.0, 0.0, 0.0, -1.0, 0.0, 0.0, -1.0, 0.0, 0.0, -1.0, 0.0, 0.0, -1.0, 0.0, 0.0, -1.0, 0.0, 0.0, -1.0, 0.0, 0.0, -1.0, 0.0, 0.0, -1.0, 0.0, 0.0, -1.0, 0.0, 0.0, -1.0, 0.0, 0.0, -1.0, 0.0, 0.0, -1.0, -1.0, 0.0, 0.0, -1.0, 0.0, 0.0, -1.0, 0.0, 0.0, 0.0, 0.0, 1.0, 0.0, 0.0, 1.0, 0.0, 0.0, 1.0, 0.0, 0.0, 1.0, 0.0, 0.0, 1.0, 0.0, 0.0, 1.0, 0.0, 0.0, 1.0, 0.0, 0.0, 1.0, 0.0, 0.0, 1.0, 0.0, 0.0, 1.0, 0.0, 0.0, 1.0, 0.0, 0.0, 1.0, 0.0, 0.0, 1.0, 0.0, 0.0, 1.0, 0.0, 0.0, 1.0, 0.0, 0.0, 1.0, 0.0, 0.0, 1.0, 0.0, 0.0, 1.0, 7.188e-07, 0.0, 1.0, 7.188e-07, 0.0, 1.0, 7.188e-07, 0.0, 1.0, 0.0, 0.0, 1.0, 0.0, 0.0, 1.0, 0.0, 0.0, 1.0, 0.0, 0.0, 1.0, 0.0, 0.0, 1.0, 0.0, 0.0, 1.0, 0.0, 0.0, 1.0, 0.0, 0.0, 1.0, 0.0, 0.0, 1.0, 0.0, 0.0, 1.0, 0.0, 0.0, 1.0, 0.0, 0.0, 1.0, 0.0, 0.0, 1.0, 0.0, 0.0, 1.0, 0.0, 0.0, 1.0, 0.0, 0.0, 1.0, 0.0, 0.0, 1.0, 0.0, 0.0, 1.0, 0.0, 0.0, 1.0, 0.0, 0.0, 1.0, 0.0, 0.0, 1.0, 0.0, 0.0, 1.0, 0.0, 0.0, 1.0, 0.0, 0.0, 1.0, 0.0, 0.0, 1.0, 0.0, 0.0, 1.0, 0.0, 0.0, 1.0, 0.0, 0.0, 1.0, 0.0, 0.0, 1.0, 0.0, 0.0, 1.0, 0.0, 0.0, 1.0, 0.0, 0.0, 1.0, 0.0, 0.0, 1.0, -2.291e-09, -4.777e-05, 1.0, 2.291e-09, 4.777e-05, 1.0, 2.291e-09, 4.777e-05, 1.0, 0.0, 0.0, 1.0, 0.0, 0.0, 1.0, 0.0, 0.0, 1.0, 0.0, 0.0, 1.0, 0.0, 0.0, 1.0, 0.0, 0.0, 1.0, -1.15e-06, 0.0, 1.0, -1.15e-06, 0.0, 1.0, -1.15e-06, 0.0, 1.0, 0.0, 0.0, 1.0, 0.0, 0.0, 1.0, 0.0, 0.0, 1.0, 0.0, 0.0, 1.0, 0.0, 0.0, 1.0, 0.0, 0.0, 1.0, 0.0, 0.0, 1.0, 0.0, 0.0, 1.0, 0.0, 0.0, 1.0, 0.0, 0.0, 1.0, 0.0, 0.0, 1.0, 0.0, 0.0, 1.0, 0.0, 0.0, 1.0, 0.0, 0.0, 1.0, 0.0, 0.0, 1.0, 0.0, 0.0, 1.0, 0.0, 0.0, 1.0, 0.0, 0.0, 1.0, 0.0, 0.0, 1.0, 0.0, 0.0, 1.0, 0.0, 0.0, 1.0, 0.0, 0.0, 1.0, 0.0, 0.0, 1.0, 0.0, 0.0, 1.0, 0.0, 0.0, 1.0, 0.0, 0.0, 1.0, 0.0, 0.0, 1.0, 0.0, 0.0, 1.0, 0.0, 0.0, 1.0, 0.0, 0.0, 1.0, 0.0, 0.0, 1.0, 0.0, 0.0, 1.0, 0.0, 0.0, 1.0, 0.0, 0.0, 1.0, 0.0, 0.0, 1.0, 0.0, 0.0, 1.0, -1.0, 0.0, 0.0, -1.0, 0.0, 0.0, -1.0, 0.0, 0.0, 1.0, 0.0, 0.0, 1.0, 0.0, 0.0, 1.0, 0.0, 0.0, 0.0, 0.4472, -0.8944, 0.0, 0.4472, -0.8944, 0.0, 0.4472, -0.8944, 0.0, 0.4472, -0.8944, 0.0, 0.4472, -0.8944, 0.0, 0.4472, -0.8944, 1.0, 0.0, 0.0, 1.0, 0.0, 0.0, 1.0, 0.0, 0.0, -1.0, 0.0, 0.0, -1.0, 0.0, 0.0, -1.0, 0.0, 0.0, 1.0, 0.0, 0.0, 1.0, 0.0, 0.0, 1.0, 0.0, 0.0, -1.0, 0.0, 0.0, -1.0, 0.0, 0.0, -1.0, 0.0, 0.0, 0.0, 0.4472, 0.8944, 0.0, 0.4472, 0.8944, 0.0, 0.4472, 0.8944, 0.0, 0.4472, 0.8944, 0.0, 0.4472, 0.8944, 0.0, 0.4472, 0.8944, 1.0, 0.0, 0.0, 1.0, 0.0, 0.0, 1.0, 0.0, 0.0, 1.0, 0.0, 0.0, 1.0, 0.0, 0.0, 1.0, 0.0, 0.0, -1.0, 0.0, 0.0, -1.0, 0.0, 0.0, -1.0, 0.0, 0.0, -1.0, 0.0, 0.0, -1.0, 0.0, 0.0, -1.0, 0.0, 0.0, -1.0, 0.0, 0.0, -1.0, 0.0, 0.0, -1.0, 0.0, 0.0, -1.0, -2.07e-08, 0.0, -1.0, -2.07e-08, 0.0, -1.0, -2.07e-08, 0.0, -1.0, 0.0, 0.0, -1.0, 0.0, 0.0, -1.0, 0.0, 0.0, -1.0, 0.0, 0.0, -1.0, 0.0, 0.0, -1.0, 0.0, 0.0, 0.0, 0.4472, -0.8944, 0.0, 0.4472, -0.8944, 0.0, 0.4472, -0.8944, 0.0, 0.4472, -0.8944, 0.0, 0.4472, -0.8944, 0.0, 0.4472, -0.8944, -1.0, 0.0, 0.0, -1.0, 0.0, 0.0, -1.0, 0.0, 0.0, 0.0, 0.4472, -0.8944, 0.0, 0.4472, -0.8944, 0.0, 0.4472, -0.8944, 0.0, 0.4472, -0.8944, 0.0, 0.4472, -0.8944, 0.0, 0.4472, -0.8944, 0.0, 0.4472, 0.8944, 0.0, 0.4472, 0.8944, 0.0, 0.4472, 0.8944, 0.0, 0.4472, 0.8944, 0.0, 0.4472, 0.8944, 0.0, 0.4472, 0.8944, 1.0, 0.0, 0.0, 1.0, 0.0, 0.0, 1.0, 0.0, 0.0, 1.0, 0.0, 0.0, 1.0, 0.0, 0.0, 1.0, 0.0, 0.0, 1.0, 0.0, 0.0, 1.0, 0.0, 0.0, 1.0, 0.0, 0.0, 1.0, -2.07e-08, 0.0, 1.0, -2.07e-08, 0.0, 1.0, -2.07e-08, 0.0, 1.0, 0.0, 0.0, 1.0, 0.0, 0.0, 1.0, 0.0, 0.0, 1.0, 0.0, 0.0, 1.0, 0.0, 0.0, 1.0, 0.0, 0.0, 0.0, 0.0, -1.0, 0.0, 0.0, -1.0, 0.0, 0.0, -1.0, 0.0, 0.0, -1.0, 0.0, 0.0, -1.0, 0.0, 0.0, -1.0, -1.397e-06, 0.0, -1.0, -1.397e-06, 0.0, -1.0, -1.397e-06, 0.0, -1.0, 0.0, 0.0, -1.0, 0.0, 0.0, -1.0, 0.0, 0.0, -1.0, 0.0, 0.0, -1.0, 0.0, 0.0, -1.0, 0.0, 0.0, -1.0, 0.0, 0.0, -1.0, 0.0, 0.0, -1.0, 0.0, 0.0, -1.0, 0.0, 0.0, -1.0, 0.0, 0.0, -1.0, 0.0, 0.0, -1.0, 0.0, 0.0, -1.0, 0.0, 0.0, -1.0, 0.0, 0.0, -1.0, 0.0, 0.0, -1.0, 0.0, 0.0, -1.0, 0.0, 0.0, -1.0, 0.0, 0.0, -1.0, 0.0, 0.0, -1.0, 0.0, 0.0, -1.0, 0.0, 0.0, -1.0, 0.0, 0.0, -1.0, 0.0, 0.0, -1.0, 2.291e-09, -4.777e-05, -1.0, -2.291e-09, 4.777e-05, -1.0, 2.291e-09, -4.777e-05, -1.0, 2.291e-09, -4.777e-05, -1.0, -2.291e-09, 4.777e-05, -1.0, 2.291e-09, -4.777e-05, -1.0, 2.291e-09, -4.777e-05, -1.0, -2.291e-09, 4.777e-05, -1.0, 2.291e-09, -4.777e-05, -1.0, 0.0, 0.0, -1.0, 0.0, 0.0, -1.0, 0.0, 0.0, -1.0, 0.0, 0.0, -1.0, 0.0, 0.0, -1.0, 0.0, 0.0, -1.0, 0.0, 0.0, -1.0, 0.0, 0.0, -1.0, 0.0, 0.0, -1.0, -1.397e-06, 0.0, -1.0, -1.397e-06, 0.0, -1.0, -1.397e-06, 0.0, -1.0, 0.0, 0.0, -1.0, 0.0, 0.0, -1.0, 0.0, 0.0, -1.0, 0.0, 0.0, -1.0, 0.0, 0.0, -1.0, 0.0, 0.0, -1.0, 6.009e-07, 0.0, -1.0, 6.009e-07, 0.0, -1.0, 6.009e-07, 0.0, -1.0, 0.0, 0.0, -1.0, 0.0, 0.0, -1.0, 0.0, 0.0, -1.0, 0.0, 0.0, -1.0, 0.0, 0.0, -1.0, 0.0, 0.0, -1.0, 0.0, 0.0, -1.0, 0.0, 0.0, -1.0, 0.0, 0.0, -1.0, 0.0, 0.0, -1.0, 0.0, 0.0, -1.0, 0.0, 0.0, -1.0, 0.0, 0.0, -1.0, 0.0, 0.0, -1.0, 0.0, 0.0, -1.0, -1.62e-06, 0.0, -1.0, -1.62e-06, 0.0, -1.0, -1.62e-06, 0.0, -1.0, 0.0, 0.0, -1.0, 0.0, 0.0, -1.0, 0.0, 0.0, -1.0, 0.0, 0.0, 1.0, 0.0, 0.0, 1.0, 0.0, 0.0, 1.0, 0.0, 0.0, 1.0, 0.0, 0.0, 1.0, 0.0, 0.0, 1.0, 0.0, 0.0, -1.0, 0.0, 0.0, -1.0, 0.0, 0.0, -1.0, 0.0, 0.0, -1.0, 0.0, 0.0, -1.0, 0.0, 0.0, -1.0, 2.291e-09, -4.777e-05, -1.0, -2.291e-09, 4.777e-05, -1.0, 2.291e-09, -4.777e-05, -1.0, 0.0, 0.0, -1.0, 0.0, 0.0, -1.0, 0.0, 0.0, -1.0, 0.0, 0.0, -1.0, 0.0, 0.0, -1.0, 0.0, 0.0, -1.0, 0.0, 0.0, -1.0, 0.0, 0.0, -1.0, 0.0, 0.0, -1.0, 0.0, 0.0, -1.0, 0.0, 0.0, -1.0, 0.0, 0.0, -1.0, 0.0, 0.0, -1.0, 0.0, 0.0, -1.0, 0.0, 0.0, -1.0, 0.0, 0.0, -1.0, 0.0, 0.0, -1.0, 0.0, 0.0, -1.0, 0.0, 0.0, -1.0, 0.0, 0.0, -1.0, 0.0, 0.0, -1.0, 5.96e-07, 0.0, -1.0, 5.96e-07, 0.0, -1.0, 5.96e-07, 0.0, -1.0, 0.0, 0.0, -1.0, 0.0, 0.0, -1.0, 0.0, 0.0, -1.0, 0.0, 0.0, -1.0, 0.0, 0.0, -1.0, 0.0, 0.0, -1.0, 0.0, 0.0, -1.0, 0.0, 0.0, -1.0, 0.0, 0.0, -1.0, -1.0, 0.0, 0.0, -1.0, 0.0, 0.0, -1.0, 0.0, 0.0, -1.0, 0.0, 0.0, -1.0, 0.0, 0.0, -1.0, 0.0, 0.0, -1.0, 0.0, 0.0, -1.0, 0.0, 0.0, -1.0, 0.0, 0.0, 0.0, 0.0, 1.0, 0.0, 0.0, 1.0, 0.0, 0.0, 1.0, -5.96e-08, 0.0, 1.0, -5.96e-08, 0.0, 1.0, -5.96e-08, 0.0, 1.0, 0.0, 0.0, 1.0, 0.0, 0.0, 1.0, 0.0, 0.0, 1.0, 0.0, 0.0, 1.0, 0.0, 0.0, 1.0, 0.0, 0.0, 1.0, 4.257e-08, 0.0, 1.0, 4.257e-08, 0.0, 1.0, 4.257e-08, 0.0, 1.0, 0.0, 0.0, 1.0, 0.0, 0.0, 1.0, 0.0, 0.0, 1.0, 1.0, 0.0, 0.0, 1.0, 0.0, 0.0, 1.0, 0.0, 0.0, 1.0, 0.0, 0.0, 1.0, 0.0, 0.0, 1.0, 0.0, 0.0, 1.0, 0.0, 0.0, 1.0, 0.0, 0.0, 1.0, 0.0, 0.0, 0.0, 0.0, -1.0, 0.0, 0.0, -1.0, 0.0, 0.0, -1.0, 0.0, 0.0, -1.0, 0.0, 0.0, -1.0, 0.0, 0.0, -1.0, -1.397e-06, 0.0, -1.0, -1.397e-06, 0.0, -1.0, -1.397e-06, 0.0, -1.0, 0.0, 0.0, -1.0, 0.0, 0.0, -1.0, 0.0, 0.0, -1.0, 0.0, 0.0, -1.0, 0.0, 0.0, -1.0, 0.0, 0.0, -1.0, 0.0, 0.0, -1.0, 0.0, 0.0, -1.0, 0.0, 0.0, -1.0, 0.0, 0.0, -1.0, 0.0, 0.0, -1.0, 0.0, 0.0, -1.0, 0.0, 0.0, -1.0, 0.0, 0.0, -1.0, 0.0, 0.0, -1.0, 0.0, 1.0, 0.0, 0.0, 1.0, 0.0, 0.0, 1.0, 0.0, 0.0, 1.0, 0.0, 0.0, 1.0, 0.0, 0.0, 1.0, 0.0, 0.0, 1.0, 0.0, 0.0, 1.0, 0.0, 0.0, 1.0, 0.0, 0.0, 1.0, 0.0, 0.0, 1.0, 0.0, 0.0, 1.0, 0.0, 0.0, 0.0, 0.0, 0.0, 0.0, 0.0, 0.0, 0.0, 0.0, 0.0, 1.0, 0.0, 0.0, 1.0, 0.0, 0.0, 1.0, 0.0, 0.0, 1.0, 0.0, 0.0, 1.0, 0.0, 0.0, 1.0, 0.0, 0.0, 1.0, 0.0, 0.0, 1.0, 0.0, 0.0, 1.0, 0.0, 0.0, 1.0, -4.585e-07, 0.0, 1.0, -4.585e-07, 0.0, 1.0, -4.585e-07, 0.0, 1.0, 0.0, 0.0, 1.0, 0.0, 0.0, 1.0, 0.0, 0.0, 1.0, 0.0, 0.0, 1.0, 0.0, 0.0, 1.0, 0.0, 0.0, 1.0, 0.0, 0.0, 1.0, 0.0, 0.0, 1.0, 0.0, 0.0, 0.0, 0.0, 0.0, 0.0, 0.0, 0.0, 0.0, 0.0, 0.0, 1.0, 0.0, 0.0, 1.0, 0.0, 0.0, 1.0, 0.0, 0.0, 1.0, -3.974e-06, 0.0, 1.0, -3.974e-06, 0.0, 1.0, -3.974e-06, 0.0, 1.0, 0.0, 0.0, 1.0, 0.0, 0.0, 1.0, 0.0, 0.0, 1.0, 0.0, 0.0, 1.0, 0.0, 0.0, 1.0, 0.0, 0.0, 1.0, 0.0, 0.0, 1.0, 0.0, 0.0, 1.0, 0.0, 0.0, 1.0, 0.0, 0.0, 1.0, 0.0, 0.0, 1.0, 0.0, 0.0, 1.0, 0.0, 0.0, 1.0, 0.0, 0.0, 1.0, 0.0, 0.0, 1.0, 0.0, 0.0, 1.0, 0.0, 0.0, 1.0, 0.0, 0.0, 0.0, 0.0, 0.0, 0.0, 0.0, 0.0, 0.0, 0.0])] * 3)])

# ---- objects
ob_skyscraperf = bpy.data.objects.new('skyscraperF', me_skyscraperf)

# ---- transforms, parenting, visibility, modifiers, constraints
ob_skyscraperf.location = (0.0, 0.0, 0.0)
ob_skyscraperf.rotation_euler = (1.571, -0.0, 0.0)

# ---- collection membership
col_collection.objects.link(ob_skyscraperf)

# ---- scene / render settings (as saved in the file)
scene.frame_start = 1; scene.frame_end = 250; scene.frame_set(1)
scene.render.engine = 'BLENDER_EEVEE_NEXT'
scene.cycles.sampling_pattern = 'TABULATED_SOBOL'
scene.view_settings.view_transform = 'Filmic'
bpy.context.view_layer.update()

# ---- added for rendering (the .blend has no active camera and no usable light): camera, sun
cam_auto = bpy.data.cameras.new('AutoCamera')
cam_auto.lens = 50.0
cam_auto.sensor_width = 36.0
cam_auto.clip_end = 1000.0
ob_auto_camera = bpy.data.objects.new('AutoCamera', cam_auto)
scene.collection.objects.link(ob_auto_camera)
ob_auto_camera.location = (4.10883, -4.9306, 5.32706)
ob_auto_camera.rotation_euler = (1.09748, -7.21219e-08, 0.694738)
scene.camera = ob_auto_camera
light_auto_sun = bpy.data.lights.new('AutoSun', 'SUN')
light_auto_sun.energy = 3.0
light_auto_sun.angle = 0.0523599
ob_auto_sun = bpy.data.objects.new('AutoSun', light_auto_sun)
scene.collection.objects.link(ob_auto_sun)
ob_auto_sun.rotation_euler = (0.872665, 0.174533, 0.523599)
bpy.context.view_layer.update()
